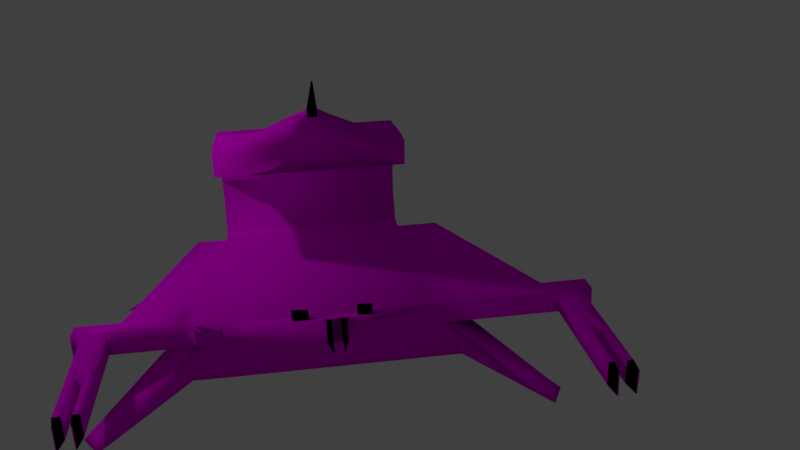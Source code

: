 # Source: Scorpion.blend  (saved by Blender 2.79.0; exported with 4.5.12 LTS)
import bpy
from mathutils import Matrix  # noqa: F401  (used for matrix-valued properties, if any)

bpy.ops.wm.read_factory_settings(use_empty=True)
scene = bpy.context.scene
scene.name = 'Scene'

# ---- collections
col_collection_1 = bpy.data.collections.new('Collection 1'); scene.collection.children.link(col_collection_1)

# ---- images (referenced by path relative to the original .blend; pixels are not part of the script)
import os
ASSET_DIR = os.environ.get("B2B_ASSET_DIR", "")  # directory of the original .blend (textures are referenced by path, not embedded)
HERE = os.path.dirname(os.path.abspath(__file__))  # packed textures are extracted next to this script under _unpacked/

def load_image(name, relpath, width, height, colorspace="sRGB"):
    """Load a texture the original file referenced (path relative to the .blend, or extracted next to this script)."""
    p = next((c for c in (os.path.join(HERE, relpath), os.path.join(ASSET_DIR, relpath)) if relpath and os.path.exists(c)), "")
    if p:
        img = bpy.data.images.load(p, check_existing=True)
        img.name = name
    else:  # same state as the original file: an image datablock whose file is absent (Cycles renders it pink)
        img = bpy.data.images.new(name, width, height)
        img.source = "FILE"
        img.filepath = "//" + (relpath or name)
    img.colorspace_settings.name = colorspace
    return img
img_download_jpg = load_image('download.jpg', 'download.jpg', 1024, 1024, 'sRGB')
img_granosahara_ripple_matt_scorpion_jpg = load_image('granosahara-ripple-matt-scorpion.jpg', 'granosahara-ripple-matt-scorpion.jpg', 1024, 1024, 'sRGB')
img_800px_colourbox5307699_jpg = load_image('800px_COLOURBOX5307699.jpg', '800px_COLOURBOX5307699.jpg', 1024, 1024, 'sRGB')

# ---- materials (node trees are filled in below, after node groups)
mat_material_001 = bpy.data.materials.new('Material.001')
mat_material_001.alpha_threshold = 0.0
mat_material_001.diffuse_color = (0.08, 0.003803, 0.006754, 1.0)
mat_material_001.specular_color = (0.967, 1.0, 0.8795)
mat_material_001.roughness = 0.5
mat_material_002 = bpy.data.materials.new('Material.002')
mat_material_002.alpha_threshold = 0.0
mat_material_002.diffuse_color = (0.0, 0.0, 0.0, 1.0)
mat_material_002.roughness = 0.5
mat_material_003 = bpy.data.materials.new('Material.003')
mat_material_003.alpha_threshold = 0.0
mat_material_003.diffuse_color = (0.1, 0.005, 0.007, 1.0)
mat_material_003.roughness = 0.5
mat_material_004 = bpy.data.materials.new('Material.004')
mat_material_004.alpha_threshold = 0.0
mat_material_004.diffuse_color = (0.02539, 0.0005254, 0.001038, 1.0)
mat_material_004.roughness = 0.5
mat_material = bpy.data.materials.new('Material')
mat_material.alpha_threshold = 0.0
mat_material.roughness = 0.5
mat_material_005 = bpy.data.materials.new('Material.005')
mat_material_005.alpha_threshold = 0.0
mat_material_005.roughness = 0.5
mat_material_006 = bpy.data.materials.new('Material.006')
mat_material_006.alpha_threshold = 0.0
mat_material_006.roughness = 0.5

# ---- material node trees
mat_material.use_nodes = True; mat_material.node_tree.nodes.clear()
_N = mat_material.node_tree.nodes; _L = mat_material.node_tree.links
n0 = _N.new('ShaderNodeOutputMaterial'); n0.name = 'Material Output'; n0.location = (300, 300)
n1 = _N.new('ShaderNodeBsdfDiffuse'); n1.name = 'Diffuse BSDF'; n1.location = (10, 300)
n2 = _N.new('ShaderNodeTexImage'); n2.name = 'Image Texture'; n2.location = (-180, 300)
n2.width = 140
n2.image = img_download_jpg
_L.new(n1.outputs[0], n0.inputs[0])
_L.new(n2.outputs[0], n1.inputs[0])
n0.is_active_output = True
mat_material_005.use_nodes = True; mat_material_005.node_tree.nodes.clear()
_N = mat_material_005.node_tree.nodes; _L = mat_material_005.node_tree.links
n0 = _N.new('ShaderNodeOutputMaterial'); n0.name = 'Material Output'; n0.location = (300, 300)
n1 = _N.new('ShaderNodeBsdfDiffuse'); n1.name = 'Diffuse BSDF'; n1.location = (10, 300)
n2 = _N.new('ShaderNodeTexImage'); n2.name = 'Image Texture'; n2.location = (-180, 300)
n2.width = 140
n2.image = img_granosahara_ripple_matt_scorpion_jpg
_L.new(n1.outputs[0], n0.inputs[0])
_L.new(n2.outputs[0], n1.inputs[0])
n0.is_active_output = True
mat_material_006.use_nodes = True; mat_material_006.node_tree.nodes.clear()
_N = mat_material_006.node_tree.nodes; _L = mat_material_006.node_tree.links
n0 = _N.new('ShaderNodeOutputMaterial'); n0.name = 'Material Output'; n0.location = (300, 300)
n1 = _N.new('ShaderNodeBsdfDiffuse'); n1.name = 'Diffuse BSDF'; n1.location = (10, 300)
n2 = _N.new('ShaderNodeTexImage'); n2.name = 'Image Texture'; n2.location = (-180, 300)
n2.width = 140
n2.image = img_800px_colourbox5307699_jpg
_L.new(n1.outputs[0], n0.inputs[0])
_L.new(n2.outputs[0], n1.inputs[0])
n0.is_active_output = True

# ---- world
world_world = bpy.data.worlds.new('World'); scene.world = world_world
world_world.color = (0.05088, 0.05088, 0.05088)
world_world.use_sun_shadow = False
world_world.sun_shadow_jitter_overblur = 0.0
world_world.cycles.sampling_method = 'MANUAL'

# ---- cameras
cam_camera = bpy.data.cameras.new('Camera')
cam_camera.clip_end = 100.0
cam_camera.lens = 35.0
cam_camera.sensor_width = 32.0
cam_camera.sensor_height = 18.0
cam_camera.ortho_scale = 7.314
cam_camera.dof.focus_distance = 0.0

# ---- lights
light_lamp = bpy.data.lights.new('Lamp', 'POINT')
light_lamp.transmission_factor = 0.0
light_lamp.cutoff_distance = 30.0
light_lamp.energy = 100.0
light_lamp.shadow_buffer_clip_start = 1.001
light_lamp.shadow_soft_size = 0.1
light_lamp.shadow_maximum_resolution = 0.006
light_lamp.use_absolute_resolution = True

# ---- meshes
me_plane = bpy.data.meshes.new('Plane')
me_plane.from_pydata([(-1.0, -1.0, 0.0), (1.0, -1.0, 0.0), (-1.0, 1.0, 0.0), (1.0, 1.0, 0.0), (-1.0, 1.0, 0.3762), (-1.0, -1.0, 0.3762), (1.0, -1.0, 0.3762), (1.0, 1.0, 0.3762), (-1.0, 1.0, 0.6022), (-1.0, -1.0, 0.6022), (1.0, -1.0, 0.6022), (1.0, 1.0, 0.6022), (1.241, -1.0, 0.3762), (1.241, 1.0, 0.3762), (1.241, -1.0, 0.6022), (1.241, 1.0, 0.6022), (1.241, -1.0, 0.3762), (1.241, 1.0, 0.3762), (1.241, -1.0, 0.6022), (1.241, 1.0, 0.6022), (-1.0, -1.224, 0.3762), (1.0, -1.224, 0.3762), (-1.0, -1.224, 0.6022), (1.0, -1.224, 0.6022), (-1.448, 1.0, 0.3762), (-1.448, -1.0, 0.3762), (-1.448, 1.0, 0.6022), (-1.448, -1.0, 0.6022), (-1.448, 1.0, 0.3762), (-1.448, -1.0, 0.3762), (-1.448, 1.0, 0.6022), (-1.448, -1.0, 0.6022), (-1.448, 1.0, 0.3762), (-1.448, -1.0, 0.3762), (-1.448, 1.0, 0.6022), (-1.448, -1.0, 0.6022), (-1.0, -1.224, 0.3762), (1.0, -1.224, 0.3762), (-1.0, -1.224, 0.6022), (1.0, -1.224, 0.6022), (-1.0, -1.44, 0.6519), (1.0, -1.44, 0.6519), (-1.0, -1.44, 0.878), (1.0, -1.44, 0.878), (-1.0, -1.339, 0.9349), (1.0, -1.339, 0.9349), (-1.0, -1.555, 0.9847), (1.0, -1.555, 0.9847), (-1.0, -1.555, 1.211), (1.0, -1.555, 1.211), (-1.0, -1.329, 1.209), (1.0, -1.329, 1.209), (-1.0, -1.546, 1.258), (1.0, -1.546, 1.258), (-1.0, -1.546, 1.485), (1.0, -1.546, 1.485), (-1.0, -1.131, 1.523), (1.0, -1.131, 1.523), (-1.0, -1.348, 1.572), (1.0, -1.348, 1.572), (-1.0, -1.348, 1.798), (1.0, -1.348, 1.798), (-1.0, -0.7872, 1.558), (1.0, -0.7872, 1.558), (-1.0, -1.003, 1.833), (1.0, -1.003, 1.833), (-1.0, -0.534, 1.589), (1.0, -0.534, 1.589), (-1.0, -0.7501, 1.865), (1.0, -0.7501, 1.865), (-1.0, -0.296, 1.608), (1.0, -0.296, 1.608), (-1.0, -0.5121, 1.884), (1.0, -0.5121, 1.884), (-1.0, -0.296, 1.608), (1.0, -0.296, 1.608), (-1.0, -0.2586, 1.884), (1.0, -0.2586, 1.884), (0.3555, 1.779, 0.7049), (-0.3891, 1.779, 0.7049), (0.3555, 1.779, 0.9309), (-0.3891, 1.779, 0.9309), (-0.3946, 1.869, 0.8306), (0.02742, 1.964, 0.8409), (-0.1526, 1.964, 0.8409), (0.02742, 1.964, 1.067), (-0.1526, 1.964, 1.067), (-1.448, 1.0, 0.3762), (-1.448, -1.0, 0.3762), (-1.448, 1.0, 0.6022), (-1.448, -1.0, 0.6022), (1.327, -1.0, 0.3762), (1.327, 1.0, 0.3762), (1.327, -1.0, 0.6022), (1.327, 1.0, 0.6022), (-2.21, 1.0, 0.3762), (-2.21, 0.7831, 0.3762), (-2.21, 1.0, 0.6022), (-2.21, 0.7831, 0.6022), (-2.21, 1.0, 0.3762), (-2.21, 0.7831, 0.3762), (-2.21, 1.0, 0.6022), (-2.21, 0.7831, 0.6022), (-2.673, 1.0, 0.3762), (-2.673, 0.7831, 0.3762), (-2.673, 1.0, 0.6022), (-2.673, 0.7831, 0.6022), (-2.334, 1.0, 0.6022), (-2.334, 1.0, 0.3762), (-2.556, 1.0, 0.6022), (-2.547, 1.0, 0.3762), (-2.556, 1.772, 0.6022), (-2.334, 1.772, 0.6022), (-2.547, 1.772, 0.3762), (-2.334, 1.772, 0.3762), (-2.394, 1.772, 0.3762), (-2.387, 1.772, 0.6022), (-2.498, 1.772, 0.6022), (-2.494, 1.772, 0.3762), (-2.387, 2.347, 0.6022), (-2.334, 2.347, 0.6022), (-2.394, 2.347, 0.3762), (-2.334, 2.347, 0.3762), (-2.556, 2.325, 0.6022), (-2.547, 2.325, 0.3762), (-2.498, 2.325, 0.6022), (-2.494, 2.325, 0.3762), (1.933, 0.8001, 0.3762), (1.933, 1.0, 0.3762), (1.933, 0.8001, 0.6022), (1.933, 1.0, 0.6022), (2.372, 0.8001, 0.3762), (2.372, 1.0, 0.3762), (2.372, 0.8001, 0.6022), (2.372, 1.0, 0.6022), (2.271, 1.0, 0.3762), (2.265, 1.0, 0.6022), (2.048, 1.0, 0.3762), (2.043, 1.0, 0.6022), (2.265, 1.715, 0.6022), (2.271, 1.715, 0.3762), (2.048, 1.715, 0.3762), (2.043, 1.715, 0.6022), (2.195, 1.715, 0.6022), (2.196, 1.715, 0.3762), (2.107, 1.715, 0.6022), (2.103, 1.715, 0.3762), (2.265, 2.143, 0.6022), (2.271, 2.143, 0.3762), (2.195, 2.143, 0.6022), (2.196, 2.143, 0.3762), (2.103, 2.14, 0.3762), (2.048, 2.14, 0.3762), (2.107, 2.14, 0.6022), (2.043, 2.14, 0.6022), (-0.1967, 0.3677, 2.128), (0.1933, 0.3677, 2.128), (-0.1967, 0.4051, 2.404), (0.1933, 0.4051, 2.404), (-0.07337, 0.5413, 2.422), (0.02256, 0.5413, 2.422), (-0.07337, 0.5266, 2.5), (0.02256, 0.5266, 2.5), (1.436, -0.6778, 0.3762), (1.436, -0.6782, 0.3936), (1.0, -0.7117, 0.3762), (1.0, -0.6998, 0.0), (1.0, 0.7141, 0.3762), (1.0, 0.7474, 0.0), (1.164, -0.9506, 0.3696), (1.248, -1.004, 0.006821), (1.318, -0.7068, 0.3693), (1.408, -0.7501, 0.006579), (2.045, -1.506, -0.2872), (2.129, -1.56, -0.3499), (2.199, -1.262, -0.2874), (2.289, -1.306, -0.3501), (1.461, 0.7731, 0.01255), (1.316, 0.9785, -0.008409), (1.416, 0.7387, 0.3859), (1.252, 0.9712, 0.3622), (2.312, 1.392, -0.2651), (2.166, 1.597, -0.286), (2.267, 1.357, -0.231), (2.103, 1.59, -0.2547), (-1.0, 0.7293, 0.3762), (-1.0, 0.7567, 0.0), (-1.0, -0.7402, 0.3762), (-1.0, -0.7227, 0.0), (-1.215, 0.9717, 0.3471), (-1.346, 0.9921, -0.005174), (-1.349, 0.7392, 0.3831), (-1.466, 0.7831, 0.02727), (-1.394, -0.7164, 0.02965), (-1.28, -0.9643, -0.01976), (-1.321, -0.775, 0.3944), (-1.214, -1.007, 0.3481), (-2.038, 1.497, -0.2664), (-2.168, 1.517, -0.35), (-2.172, 1.265, -0.2303), (-2.289, 1.308, -0.3175), (-1.371, -0.7293, 0.007735), (-1.184, -0.9345, 0.001623), (-1.414, -0.8034, 0.3743), (-1.24, -0.9957, 0.3686), (-1.371, -0.7293, 0.007735), (-1.184, -0.9345, 0.001623), (-1.414, -0.8034, 0.3743), (-1.24, -0.9957, 0.3686), (-2.048, -1.338, -0.3727), (-1.861, -1.543, -0.3788), (-2.091, -1.412, -0.4197), (-1.917, -1.604, -0.4254), (-0.02996, 1.035, 2.878), (-0.01893, 1.035, 2.878), (-0.02996, 1.02, 2.882), (-0.01893, 1.02, 2.882), (2.265, 2.295, 0.6022), (2.271, 2.295, 0.3762), (2.195, 2.295, 0.6022), (2.196, 2.295, 0.3762), (2.103, 2.284, 0.3762), (2.048, 2.284, 0.3762), (2.107, 2.284, 0.6022), (2.043, 2.284, 0.6022), (2.229, 2.456, 0.6022), (2.235, 2.456, 0.3762), (2.225, 2.456, 0.6022), (2.226, 2.456, 0.3762), (2.081, 2.451, 0.3762), (2.076, 2.451, 0.3762), (2.085, 2.451, 0.6022), (2.071, 2.451, 0.6022), (2.076, 2.451, 0.3762), (2.071, 2.451, 0.6022), (-2.556, 2.325, 0.6022), (-2.547, 2.325, 0.3762), (-2.498, 2.325, 0.6022), (-2.494, 2.325, 0.3762), (-2.556, 2.347, 0.6022), (-2.547, 2.347, 0.3762), (-2.498, 2.347, 0.6022), (-2.494, 2.347, 0.3762), (-2.54, 2.527, 0.6022), (-2.531, 2.527, 0.3762), (-2.527, 2.527, 0.6022), (-2.523, 2.527, 0.3762), (-2.363, 2.524, 0.6022), (-2.357, 2.524, 0.6022), (-2.37, 2.524, 0.3762), (-2.356, 2.524, 0.3762), (-0.0141, 1.964, 1.067), (-0.02159, 1.964, 0.8409), (-0.09402, 1.964, 1.067), (-0.1052, 1.964, 0.8409), (-0.1052, 1.964, 0.8409), (-0.1526, 1.964, 0.8409), (-0.09402, 1.964, 1.067), (-0.1526, 1.964, 1.067), (0.02742, 1.964, 0.8409), (0.02742, 1.964, 1.067), (-0.0141, 1.964, 1.067), (-0.02159, 1.964, 0.8409), (-0.1052, 2.143, 0.8409), (-0.1056, 2.143, 0.8409), (-0.09402, 2.143, 1.067), (-0.1056, 2.143, 1.067), (-0.009404, 2.143, 0.8409), (-0.009404, 2.143, 1.067), (-0.0141, 2.143, 1.067), (-0.02159, 2.143, 0.8409), (-0.7807, 1.307, 0.7317), (0.7181, 1.314, 0.7348), (-0.6798, 1.448, 0.7915), (-0.006369, 0.8709, 2.766), (0.5837, 1.464, 0.7981), (-0.005908, 0.8801, 2.735), (-0.04314, 0.8704, 2.766), (0.3058, 1.463, 0.7985), (0.3162, 1.303, 0.7505), (0.1628, 1.312, 0.7338), (0.1604, 1.46, 0.7984), (-0.2797, 1.454, 0.8027), (-0.2931, 1.301, 0.7439), (-0.4286, 1.308, 0.7324), (-0.4158, 1.451, 0.7937), (0.1618, 1.428, 0.8794), (0.3057, 1.439, 0.8969), (0.161, 1.278, 0.81), (0.3173, 1.273, 0.8165), (-0.4205, 1.423, 0.8794), (-0.2799, 1.429, 0.8924), (-0.4355, 1.268, 0.812), (-0.3004, 1.267, 0.8155), (-1.867, -1.56, -0.3671), (-2.039, -1.365, -0.3586)], [(81, 82)], [(0, 188, 186, 2, 3, 168, 166, 1), (6, 165, 167, 7, 13, 12), (166, 165, 171, 172), (186, 185, 191, 192), (3, 2, 4, 7), (0, 1, 6, 5), (9, 10, 11, 8), (8, 4, 24, 26), (4, 8, 271, 273, 81, 79), (6, 10, 23, 21), (15, 14, 18, 19), (10, 6, 12, 14), (7, 11, 15, 13), (11, 10, 14, 15), (17, 19, 94, 92), (13, 15, 19, 17), (12, 13, 17, 16), (14, 12, 16, 18), (22, 20, 36, 38), (10, 9, 22, 23), (9, 5, 20, 22), (5, 6, 21, 20), (25, 27, 31, 29), (4, 185, 187, 5, 25, 24), (5, 9, 27, 25), (9, 8, 26, 27), (29, 31, 35, 33), (24, 25, 29, 28), (26, 24, 28, 30), (27, 26, 30, 31), (34, 32, 87, 89), (28, 29, 33, 32), (30, 28, 32, 34), (31, 30, 34, 35), (37, 39, 43, 41), (23, 22, 38, 39), (21, 23, 39, 37), (20, 21, 37, 36), (38, 42, 48, 44), (36, 37, 41, 40), (38, 36, 40, 42), (40, 41, 47, 46), (46, 47, 53, 52), (47, 49, 55, 53), (42, 40, 46, 48), (43, 39, 45, 49), (39, 38, 44, 45), (41, 43, 49, 47), (55, 51, 57, 61), (51, 50, 56, 57), (44, 48, 54, 50), (48, 46, 52, 54), (45, 44, 50, 51), (49, 45, 51, 55), (58, 59, 61, 60), (56, 60, 64, 62), (53, 55, 61, 59), (52, 53, 59, 58), (50, 54, 60, 56), (54, 52, 58, 60), (63, 62, 66, 67), (60, 61, 65, 64), (57, 56, 62, 63), (61, 57, 63, 65), (66, 68, 72, 70), (62, 64, 68, 66), (64, 65, 69, 68), (65, 63, 67, 69), (73, 71, 75, 77), (68, 69, 73, 72), (69, 67, 71, 73), (67, 66, 70, 71), (74, 76, 157, 155), (71, 70, 74, 75), (70, 72, 76, 74), (72, 73, 77, 76), (81, 80, 85, 251, 253, 86), (8, 11, 272, 279, 280, 283, 284, 271), (7, 4, 79, 78), (11, 7, 78, 80, 275, 272), (254, 84, 256, 255), (80, 78, 83, 85), (78, 79, 84, 254, 252, 83), (79, 81, 86, 84), (88, 90, 98, 96), (35, 34, 89, 90), (33, 35, 90, 88), (32, 33, 88, 87), (93, 91, 164, 163, 127, 129), (16, 17, 92, 91), (18, 16, 91, 93), (19, 18, 93, 94), (98, 97, 101, 102), (87, 88, 96, 95), (89, 87, 95, 97), (90, 89, 97, 98), (100, 102, 106, 104), (96, 98, 102, 100), (95, 96, 100, 99), (97, 95, 99, 101), (103, 104, 106, 105), (99, 100, 104, 103, 110, 108), (101, 99, 108, 107), (102, 101, 107, 109, 105, 106), (107, 108, 114, 112), (109, 110, 103, 105), (112, 114, 122, 120), (109, 107, 112, 116, 117, 111), (110, 109, 111, 113), (108, 110, 113, 118, 115, 114), (122, 121, 249, 250), (116, 115, 118, 117), (117, 118, 126, 125), (116, 112, 120, 119), (114, 115, 121, 122), (115, 116, 119, 121), (126, 124, 236, 238), (111, 117, 125, 123), (113, 111, 123, 124), (118, 113, 124, 126), (129, 127, 131, 133), (94, 93, 129, 130), (92, 94, 130, 128), (91, 92, 128, 127, 163), (131, 132, 134, 133), (130, 129, 133, 134, 136, 138), (128, 130, 138, 137), (127, 128, 137, 135, 132, 131), (141, 142, 154, 152), (135, 136, 134, 132), (136, 135, 140, 139), (137, 138, 142, 141), (135, 137, 141, 146, 144, 140), (138, 136, 139, 143, 145, 142), (144, 143, 149, 150), (146, 145, 143, 144), (148, 150, 220, 218), (143, 139, 147, 149), (139, 140, 148, 147), (140, 144, 150, 148), (153, 151, 221, 223), (146, 141, 152, 151), (142, 145, 153, 154), (145, 146, 151, 153), (158, 156, 160, 162), (76, 77, 158, 157), (77, 75, 156, 158), (75, 74, 155, 156), (162, 160, 276, 274), (156, 155, 159, 160), (155, 157, 161, 159), (157, 158, 162, 161), (172, 171, 175, 176), (163, 164, 91), (165, 166, 168, 167), (3, 7, 180, 178), (6, 1, 170, 169), (1, 166, 172, 170), (165, 6, 169, 171), (174, 176, 175, 173), (171, 169, 173, 175), (170, 172, 176, 174), (169, 170, 174, 173), (178, 180, 184, 182), (7, 167, 179, 180), (168, 3, 178, 177), (167, 168, 177, 179), (183, 181, 182, 184), (177, 178, 182, 181), (179, 177, 181, 183), (180, 179, 183, 184), (190, 192, 200, 198), (185, 186, 188, 187), (0, 5, 196, 194), (185, 4, 189, 191), (4, 2, 190, 189), (2, 186, 192, 190), (195, 193, 201, 203), (5, 187, 195, 196), (188, 0, 194, 193), (187, 188, 193, 195), (198, 200, 199, 197), (189, 190, 198, 197), (192, 191, 199, 200), (191, 189, 197, 199), (201, 202, 206, 205), (196, 195, 203, 204), (194, 196, 204, 202), (193, 194, 202, 201), (207, 205, 209, 211, 295), (203, 201, 205, 207), (204, 203, 207, 208), (202, 204, 208, 206), (211, 209, 210, 212), (208, 207, 295, 294), (206, 208, 294, 210), (205, 206, 210, 209), (214, 213, 215, 216), (160, 159, 213, 214, 276), (159, 161, 277, 215, 213), (161, 162, 274, 277), (219, 217, 225, 227), (147, 148, 218, 217), (150, 149, 219, 220), (149, 147, 217, 219), (222, 224, 232, 230), (154, 153, 223, 224), (152, 154, 224, 222), (151, 152, 222, 221), (228, 227, 225, 226), (218, 220, 228, 226), (217, 218, 226, 225), (220, 219, 227, 228), (230, 232, 231, 229), (221, 222, 230, 229), (223, 221, 229, 231), (224, 223, 231, 232), (232, 230, 233, 234), (238, 236, 240, 242), (124, 123, 235, 236), (125, 126, 238, 237), (123, 125, 237, 235), (242, 240, 244, 246), (236, 235, 239, 240), (237, 238, 242, 241), (235, 237, 241, 239), (245, 246, 244, 243), (240, 239, 243, 244), (241, 242, 246, 245), (239, 241, 245, 243), (248, 250, 249, 247), (120, 122, 250, 248), (119, 120, 248, 247), (121, 119, 247, 249), (251, 252, 254, 253), (85, 83, 259, 260), (260, 259, 267, 268), (261, 260, 268, 269), (252, 251, 261, 262), (251, 85, 260, 261), (84, 86, 258, 256), (86, 253, 257, 258), (253, 254, 255, 257), (83, 252, 262, 259), (267, 270, 269, 268), (265, 263, 264, 266), (255, 256, 264, 263), (257, 255, 263, 265), (259, 262, 270, 267), (256, 258, 266, 264), (258, 257, 265, 266), (262, 261, 269, 270), (271, 284, 285, 273), (277, 274, 216, 215), (273, 285, 282, 281, 278, 275, 80, 81), (274, 276, 214, 216), (286, 288, 289, 287), (278, 279, 272, 275), (280, 279, 289, 288), (282, 283, 280, 281), (281, 280, 288, 286), (290, 292, 293, 291), (283, 282, 291, 293), (282, 285, 290, 291), (279, 278, 287, 289), (285, 284, 292, 290), (278, 281, 286, 287), (284, 283, 293, 292), (210, 294, 212), (294, 295, 211, 212)])
me_plane.polygons.foreach_set('use_smooth', [True] * 270)
me_plane.polygons.foreach_set('material_index', [4, 4, 6, 6, 6, 6, 4, 4, 5, 4, 4, 4, 4, 4, 4, 4, 4, 4, 4, 4, 4, 4, 4, 4, 4, 4, 4, 4, 4, 4, 4, 4, 4, 4, 4, 4, 4, 4, 4, 4, 4, 4, 4, 4, 4, 4, 4, 4, 4, 4, 4, 4, 4, 4, 4, 4, 4, 4, 4, 4, 4, 4, 4, 4, 4, 4, 4, 4, 4, 4, 4, 4, 4, 4, 4, 4, 5, 5, 5, 5, 4, 5, 5, 5, 4, 4, 4, 4, 4, 4, 4, 4, 4, 4, 4, 4, 4, 4, 4, 4, 4, 4, 4, 4, 6, 4, 6, 6, 6, 4, 1, 4, 4, 6, 6, 6, 4, 6, 6, 6, 4, 4, 4, 4, 4, 4, 4, 4, 6, 4, 6, 6, 6, 6, 4, 4, 6, 6, 6, 6, 6, 6, 6, 6, 4, 4, 4, 4, 1, 4, 4, 4, 6, 4, 6, 6, 6, 6, 4, 6, 6, 6, 6, 6, 4, 6, 6, 4, 6, 6, 6, 6, 6, 6, 4, 6, 6, 6, 4, 6, 6, 6, 6, 6, 6, 4, 4, 4, 4, 6, 4, 4, 4, 4, 6, 6, 4, 4, 1, 1, 1, 1, 6, 4, 6, 1, 6, 6, 6, 4, 1, 1, 1, 4, 1, 1, 1, 4, 4, 4, 4, 4, 1, 4, 4, 4, 4, 1, 1, 1, 4, 1, 1, 1, 5, 4, 1, 1, 4, 4, 4, 4, 4, 4, 1, 1, 1, 1, 1, 1, 1, 1, 5, 1, 5, 1, 3, 5, 3, 5, 3, 3, 3, 1, 3, 3, 1, 3, 4, 6])
_uv = me_plane.uv_layers.new(name='UVMap')
_uv.uv.foreach_set('vector', [0.07191, 0.1435, 0.1037, 0.1441, 0.2731, 0.1472, 0.301, 0.1477, 0.2967, 0.3775, 0.2677, 0.3769, 0.102, 0.3738, 0.06759, 0.3732, 0.9579, 0.2297, 0.9579, 0.1966, 0.9579, 0.03283, 0.9579, 0.0, 0.9855, 8.025e-06, 0.9855, 0.2297, 0.7647, 0.9191, 0.7229, 0.9297, 0.7148, 0.8941, 0.7523, 0.8742, 0.5856, 0.912, 0.5856, 0.9553, 0.5641, 0.9549, 0.5583, 0.9134, 0.8847, 0.5047, 0.8816, 0.7343, 0.8385, 0.7336, 0.8417, 0.504, 0.6336, 0.7846, 0.6361, 0.9135, 0.5935, 0.919, 0.591, 0.7901, 0.4131, 0.02567, 0.6422, 0.02602, 0.6422, 0.2555, 0.4131, 0.2551, 0.9486, 0.9409, 0.9227, 0.9409, 0.9227, 0.8894, 0.9486, 0.8895, 0.8574, 0.2298, 0.8812, 0.2401, 0.8811, 0.2778, 0.8811, 0.2952, 0.8812, 0.3358, 0.8574, 0.3256, 0.8644, 0.93, 0.8902, 0.93, 0.8913, 0.9513, 0.8655, 0.9513, 0.0, 0.0, 0.0, 0.0, 0.0, 0.0, 0.0, 0.0, 0.8902, 0.93, 0.8644, 0.93, 0.8661, 0.9145, 0.892, 0.9145, 0.118, 0.9111, 0.1424, 0.9025, 0.1516, 0.9286, 0.1272, 0.9372, 0.6422, 0.2555, 0.6422, 0.02602, 0.6698, 0.02607, 0.6698, 0.2555, 0.4136, 0.9464, 0.3877, 0.9463, 0.3877, 0.9364, 0.4136, 0.9365, 0.0, 0.0, 0.0, 0.0, 0.0, 0.0, 0.0, 0.0, 0.0, 0.0, 0.0, 0.0, 0.0, 0.0, 0.0, 0.0, 0.0, 0.0, 0.0, 0.0, 0.0, 0.0, 0.0, 0.0, 0.0, 0.0, 0.0, 0.0, 0.0, 0.0, 0.0, 0.0, 0.6422, 0.02602, 0.4131, 0.02567, 0.4131, 0.0, 0.6422, 0.0003569, 0.8276, 0.3632, 0.8276, 0.3372, 0.8533, 0.3372, 0.8533, 0.3632, 0.3194, 0.9881, 0.3194, 0.7584, 0.345, 0.7584, 0.345, 0.9881, 0.0, 0.0, 0.0, 0.0, 0.0, 0.0, 0.0, 0.0, 0.9741, 0.6597, 0.9741, 0.6908, 0.9741, 0.8596, 0.9741, 0.8894, 0.9227, 0.8894, 0.9227, 0.6597, 0.2972, 0.957, 0.2715, 0.9599, 0.2715, 0.931, 0.2972, 0.9281, 0.4131, 0.02567, 0.4131, 0.2551, 0.3617, 0.255, 0.3617, 0.02559, 0.0, 0.0, 0.0, 0.0, 0.0, 0.0, 0.0, 0.0, 0.0, 0.0, 0.0, 0.0, 0.0, 0.0, 0.0, 0.0, 0.0, 0.0, 0.0, 0.0, 0.0, 0.0, 0.0, 0.0, 0.0, 0.0, 0.0, 0.0, 0.0, 0.0, 0.0, 0.0, 0.0, 0.0, 0.0, 0.0, 0.0, 0.0, 0.0, 0.0, 0.0, 0.0, 0.0, 0.0, 0.0, 0.0, 0.0, 0.0, 0.0, 0.0, 0.0, 0.0, 0.0, 0.0, 0.0, 0.0, 0.0, 0.0, 0.0, 0.0, 0.0, 0.0, 0.0, 0.0, 0.0, 0.6287, 0.0258, 0.6274, 0.0593, 0.6464, 0.0335, 0.6477, 0.0, 0.0, 0.0, 0.0, 0.0, 0.0, 0.0, 0.0, 0.0, 0.0, 0.0, 0.0, 0.0, 0.0, 0.0, 0.0, 0.0, 0.0, 0.0, 0.0, 0.0, 0.0, 0.0, 0.0, 0.4555, 0.833, 0.4167, 0.8226, 0.3833, 0.8, 0.4221, 0.8104, 0.6792, 0.9997, 0.6792, 0.77, 0.7031, 0.7696, 0.7031, 0.9994, 0.4555, 0.833, 0.4711, 0.8538, 0.4323, 0.8434, 0.4167, 0.8226, 0.02555, 0.7763, 0.0335, 0.6477, 0.07256, 0.6567, 0.06461, 0.7854, 0.06461, 0.7854, 0.07256, 0.6567, 0.1037, 0.6544, 0.09578, 0.783, 0.9626, 0.3259, 0.954, 0.3014, 0.9445, 0.2714, 0.9531, 0.2959, 0.4167, 0.8226, 0.4323, 0.8434, 0.3988, 0.8208, 0.3833, 0.8, 0.0593, 0.6464, 0.0258, 0.6274, 0.06486, 0.6365, 0.09836, 0.6555, 0.6698, 0.23, 0.6698, 0.0004403, 0.7085, 0.0, 0.7085, 0.2296, 0.0335, 0.6477, 0.0593, 0.6464, 0.09836, 0.6555, 0.07256, 0.6567, 0.1295, 0.6531, 0.09603, 0.6341, 0.13, 0.6136, 0.1635, 0.6326, 0.7398, 0.2297, 0.7398, 0.0001008, 0.7746, 0.001055, 0.7746, 0.2306, 0.4221, 0.8104, 0.3833, 0.8, 0.3652, 0.7743, 0.404, 0.7847, 0.09041, 0.7842, 0.06461, 0.7854, 0.09578, 0.783, 0.1216, 0.7818, 0.7085, 0.2296, 0.7085, 0.0, 0.7398, 0.0001008, 0.7398, 0.2297, 0.09836, 0.6555, 0.06486, 0.6365, 0.09603, 0.6341, 0.1295, 0.6531, 0.1298, 0.7625, 0.1377, 0.6338, 0.1635, 0.6326, 0.1556, 0.7612, 0.4005, 0.7422, 0.3617, 0.7318, 0.3908, 0.7048, 0.4296, 0.7152, 0.9531, 0.2959, 0.9445, 0.2714, 0.954, 0.2298, 0.9626, 0.2543, 0.8359, 0.7703, 0.8359, 1.0, 0.8113, 0.999, 0.8113, 0.7693, 0.404, 0.7847, 0.3652, 0.7743, 0.3617, 0.7318, 0.4005, 0.7422, 0.1216, 0.7818, 0.09578, 0.783, 0.1298, 0.7625, 0.1556, 0.7612, 0.8142, 0.2298, 0.8142, 3.204e-05, 0.8433, 6.24e-05, 0.8433, 0.2298, 0.5908, 0.6487, 0.3617, 0.6487, 0.3618, 0.609, 0.5909, 0.609, 0.7746, 0.2297, 0.7746, 0.0, 0.8142, 3.204e-05, 0.8142, 0.2298, 0.1635, 0.6326, 0.13, 0.6136, 0.1308, 0.5807, 0.1643, 0.5997, 0.4506, 0.6948, 0.4118, 0.6844, 0.4323, 0.6662, 0.4711, 0.6766, 0.4296, 0.7152, 0.3908, 0.7048, 0.4118, 0.6844, 0.4506, 0.6948, 0.5909, 0.609, 0.3618, 0.609, 0.3618, 0.5797, 0.5909, 0.5797, 0.1643, 0.5997, 0.1308, 0.5807, 0.132, 0.5564, 0.1655, 0.5754, 0.1655, 0.5527, 0.132, 0.5337, 0.132, 0.5337, 0.1631, 0.5286, 0.5909, 0.5797, 0.3618, 0.5797, 0.3618, 0.5523, 0.591, 0.5523, 0.1655, 0.5754, 0.132, 0.5564, 0.132, 0.5337, 0.1655, 0.5527, 0.8433, 0.2298, 0.8433, 6.24e-05, 0.8706, 7.869e-05, 0.8706, 0.2298, 0.8007, 0.2298, 0.8276, 0.2459, 0.8276, 0.3564, 0.8007, 0.3403, 0.0, 0.0, 0.0, 0.0, 0.0, 0.0, 0.0, 0.0, 0.4711, 0.6766, 0.4323, 0.6662, 0.4555, 0.6487, 0.4711, 0.6766, 0.591, 0.5523, 0.3618, 0.5523, 0.3618, 0.5232, 0.5909, 0.5232, 0.482, 0.3466, 0.5673, 0.3467, 0.5292, 0.3687, 0.5245, 0.3687, 0.5153, 0.3687, 0.5086, 0.3687, 0.4131, 0.2551, 0.6422, 0.2555, 0.6095, 0.2923, 0.5634, 0.291, 0.5459, 0.2919, 0.4936, 0.2906, 0.4781, 0.2914, 0.4378, 0.2911, 0.2773, 0.5286, 0.2773, 0.7584, 0.1871, 0.6878, 0.1871, 0.6023, 0.1424, 0.9025, 0.118, 0.9111, 0.1258, 0.8336, 0.1502, 0.825, 0.1458, 0.8528, 0.1447, 0.8688, 0.0, 0.0, 0.0, 0.0, 0.0, 0.0, 0.0, 0.0, 0.1502, 0.825, 0.1258, 0.8336, 0.1272, 0.794, 0.1516, 0.7854, 0.1871, 0.6023, 0.1871, 0.6878, 0.1655, 0.6605, 0.1655, 0.655, 0.1655, 0.6454, 0.1655, 0.6398, 0.9149, 0.9581, 0.892, 0.9461, 0.892, 0.9145, 0.9149, 0.9265, 0.09205, 0.7854, 0.118, 0.7854, 0.118, 0.992, 0.09205, 0.992, 0.0, 0.0, 0.0, 0.0, 0.0, 0.0, 0.0, 0.0, 0.0, 0.0, 0.0, 0.0, 0.0, 0.0, 0.0, 0.0, 0.0, 0.0, 0.0, 0.0, 0.0, 0.0, 0.0, 0.0, 0.5874, 0.9065, 0.5616, 0.9064, 0.563, 0.8687, 0.561, 0.8687, 0.5583, 0.6959, 0.5842, 0.696, 0.6004, 0.3687, 0.7148, 0.5677, 0.7062, 0.5727, 0.5918, 0.3737, 0.5868, 0.912, 0.561, 0.9119, 0.5616, 0.9064, 0.5874, 0.9065, 0.8385, 0.5702, 0.7248, 0.7693, 0.7163, 0.7644, 0.8299, 0.5653, 0.0, 0.0, 0.0, 0.0, 0.0, 0.0, 0.0, 0.0, 0.5583, 0.6487, 0.5583, 0.8784, 0.4711, 0.6736, 0.4711, 0.6487, 0.4136, 0.8538, 0.4395, 0.8538, 0.4395, 0.9412, 0.4136, 0.9412, 0.8706, 0.2294, 0.8706, 0.0, 0.9579, 0.0001359, 0.9579, 0.02502, 0.5228, 0.956, 0.4971, 0.9589, 0.4971, 0.9291, 0.5228, 0.9262, 0.0, 0.0, 0.0, 0.0, 0.0, 0.0, 0.0, 0.0, 0.0, 0.0, 0.0, 0.0, 0.0, 0.0, 0.0, 0.0, 0.0, 0.0, 0.0, 0.0, 0.0, 0.0, 0.0, 0.0, 0.8533, 0.3372, 0.8781, 0.3372, 0.8781, 0.3632, 0.8533, 0.3632, 0.1655, 0.7833, 0.1655, 0.7584, 0.2185, 0.7584, 0.2185, 0.7833, 0.2041, 0.7833, 0.1797, 0.7833, 0.3593, 0.8694, 0.3592, 0.8953, 0.3451, 0.8953, 0.345, 0.8694, 0.2715, 0.7584, 0.2715, 0.7833, 0.2572, 0.7833, 0.2318, 0.7833, 0.2185, 0.7832, 0.2185, 0.7584, 0.3619, 0.8538, 0.3877, 0.8551, 0.3876, 0.9289, 0.3618, 0.9275, 0.346, 0.8694, 0.345, 0.8435, 0.3594, 0.8435, 0.3593, 0.8694, 0.3618, 0.9275, 0.3876, 0.9289, 0.3875, 0.9837, 0.3617, 0.9823, 0.2318, 0.7833, 0.2572, 0.7833, 0.2572, 0.8719, 0.2512, 0.8719, 0.2385, 0.8719, 0.2318, 0.8719, 1.0, 0.9785, 0.9741, 0.9785, 0.9741, 0.8898, 1.0, 0.8898, 0.1797, 0.7833, 0.2041, 0.7833, 0.2041, 0.872, 0.198, 0.872, 0.1866, 0.872, 0.1797, 0.872, 0.1797, 0.9379, 0.1866, 0.9379, 0.1838, 0.9583, 0.1822, 0.9583, 0.1643, 0.852, 0.1635, 0.8779, 0.152, 0.8779, 0.1516, 0.852, 0.5268, 0.8784, 0.5526, 0.88, 0.5526, 0.9327, 0.5268, 0.9311, 0.2512, 0.8719, 0.2572, 0.8719, 0.2572, 0.9378, 0.2512, 0.9378, 0.1797, 0.872, 0.1866, 0.872, 0.1866, 0.9379, 0.1797, 0.9379, 0.4395, 0.8538, 0.4654, 0.8538, 0.4654, 0.9197, 0.4395, 0.9197, 0.0, 0.0, 0.0, 0.0, 0.0, 0.0, 0.0, 0.0, 0.2318, 0.8719, 0.2385, 0.8719, 0.2385, 0.9352, 0.2318, 0.9352, 1.0, 0.8898, 0.9741, 0.8898, 0.9741, 0.8263, 1.0, 0.8264, 0.198, 0.872, 0.2041, 0.872, 0.2041, 0.9354, 0.198, 0.9354, 0.5842, 0.696, 0.5583, 0.6959, 0.5616, 0.6678, 0.5874, 0.6679, 0.8299, 0.5653, 0.7163, 0.7644, 0.7584, 0.5505, 0.7698, 0.5306, 0.4136, 0.9365, 0.3877, 0.9364, 0.3877, 0.8669, 0.4136, 0.867, 0.5918, 0.3737, 0.7062, 0.5727, 0.6461, 0.6074, 0.6346, 0.5875, 0.5995, 0.4119, 0.5616, 0.6678, 0.5607, 0.6487, 0.5866, 0.6488, 0.5874, 0.6679, 0.7698, 0.5306, 0.7584, 0.5505, 0.7148, 0.5254, 0.7261, 0.5055, 0.7368, 0.5117, 0.7589, 0.5244, 0.4136, 0.867, 0.3877, 0.8669, 0.3877, 0.8543, 0.4136, 0.8538, 0.6346, 0.5875, 0.6461, 0.6074, 0.6346, 0.614, 0.6125, 0.6267, 0.6024, 0.6326, 0.591, 0.6127, 0.9741, 0.7418, 1.0, 0.7418, 1.0, 0.7907, 0.9741, 0.7906, 0.1633, 0.8779, 0.1639, 0.9039, 0.1516, 0.9039, 0.1516, 0.8779, 0.775, 0.2298, 0.8007, 0.2316, 0.8005, 0.2998, 0.7748, 0.298, 0.9741, 0.6597, 1.0, 0.6597, 1.0, 0.7418, 0.9741, 0.7418, 0.6125, 0.6267, 0.6346, 0.614, 0.6755, 0.6851, 0.67, 0.6882, 0.6607, 0.6936, 0.6533, 0.6978, 0.7589, 0.5244, 0.7368, 0.5117, 0.7774, 0.4405, 0.7843, 0.4445, 0.7931, 0.4495, 0.7995, 0.4532, 0.8385, 0.8667, 0.8644, 0.8667, 0.8644, 0.916, 0.8385, 0.916, 0.7138, 0.8495, 0.7133, 0.8754, 0.7032, 0.8754, 0.7031, 0.8495, 0.6779, 0.7405, 0.6853, 0.7363, 0.6939, 0.7514, 0.6865, 0.7556, 0.7843, 0.4445, 0.7774, 0.4405, 0.8018, 0.3978, 0.8087, 0.4018, 0.7748, 0.298, 0.8005, 0.2998, 0.8004, 0.3407, 0.7747, 0.339, 0.6533, 0.6978, 0.6607, 0.6936, 0.6853, 0.7363, 0.6779, 0.7405, 0.4711, 0.919, 0.497, 0.9202, 0.4969, 0.934, 0.4711, 0.9328, 0.67, 0.6882, 0.6755, 0.6851, 0.6998, 0.7274, 0.6943, 0.7306, 0.7995, 0.4532, 0.7931, 0.4495, 0.8173, 0.4072, 0.8237, 0.4109, 0.4713, 0.8784, 0.4971, 0.8795, 0.497, 0.9202, 0.4711, 0.919, 0.002166, 0.9014, 0.0312, 0.8895, 0.008244, 0.9195, 0.0, 0.9229, 0.5909, 0.5232, 0.3618, 0.5232, 0.4558, 0.4439, 0.5005, 0.4439, 0.01934, 0.7973, 0.04837, 0.7854, 0.0312, 0.8895, 0.002166, 0.9014, 0.2773, 0.7584, 0.2773, 0.5286, 0.355, 0.6215, 0.355, 0.6663, 0.1516, 0.7911, 0.1586, 0.7854, 0.1586, 0.8311, 0.1555, 0.8332, 0.0312, 0.8895, 0.04837, 0.9309, 0.01247, 0.9296, 0.008244, 0.9195, 0.9445, 0.3449, 0.9268, 0.3183, 0.9298, 0.301, 0.9369, 0.3066, 0.5005, 0.4439, 0.4558, 0.4439, 0.4757, 0.4294, 0.4867, 0.4294, 0.7523, 0.8742, 0.7148, 0.8941, 0.7605, 0.7809, 0.7647, 0.7693, 0.561, 0.8687, 0.563, 0.8687, 0.5616, 0.9064, 0.9378, 0.3687, 0.9805, 0.3745, 0.9723, 0.5125, 0.9298, 0.5046, 0.8847, 0.5047, 0.8417, 0.504, 0.8435, 0.4753, 0.8861, 0.4686, 0.5935, 0.919, 0.6361, 0.9135, 0.6356, 0.9292, 0.5953, 0.9342, 0.06759, 0.3732, 0.102, 0.3738, 0.09535, 0.4206, 0.06662, 0.4017, 0.782, 0.7693, 0.8113, 0.7846, 0.7976, 0.7987, 0.7647, 0.8015, 0.8113, 0.9333, 0.7771, 0.9362, 0.7772, 0.9244, 0.8101, 0.9216, 0.7647, 0.8015, 0.7976, 0.7987, 0.8101, 0.9216, 0.7772, 0.9244, 0.06662, 0.4017, 0.09535, 0.4206, 0.02873, 0.5202, 0.0, 0.5012, 0.9038, 0.3396, 0.8812, 0.304, 0.9038, 0.2298, 0.9037, 0.2394, 0.8861, 0.4686, 0.8435, 0.4753, 0.919, 0.376, 0.9227, 0.3687, 0.3194, 0.9135, 0.2901, 0.9281, 0.2715, 0.884, 0.3035, 0.8891, 0.2677, 0.3769, 0.2967, 0.3775, 0.2935, 0.4136, 0.2697, 0.4299, 0.9298, 0.5046, 0.9723, 0.5125, 0.9643, 0.5438, 0.9227, 0.533, 0.2874, 0.7647, 0.2884, 0.7584, 0.3167, 0.7628, 0.3194, 0.7698, 0.2697, 0.4299, 0.2935, 0.4136, 0.3617, 0.5123, 0.3379, 0.5286, 0.9227, 0.533, 0.9643, 0.5438, 0.9805, 0.6597, 0.9774, 0.6532, 0.3035, 0.8891, 0.2715, 0.884, 0.2874, 0.7647, 0.3194, 0.7698, 0.3008, 0.108, 0.2772, 0.09383, 0.3381, 0.0, 0.3617, 0.01421, 0.6792, 0.9384, 0.6361, 0.9415, 0.6361, 0.7716, 0.6792, 0.7696, 0.6336, 0.7846, 0.591, 0.7901, 0.5938, 0.7753, 0.6361, 0.7696, 0.06382, 0.7854, 0.09205, 0.7982, 0.0788, 0.8192, 0.04837, 0.8224, 0.8385, 0.7336, 0.8816, 0.7343, 0.8816, 0.774, 0.8413, 0.7584, 0.301, 0.1477, 0.2731, 0.1472, 0.2772, 0.09383, 0.3008, 0.108, 0.9098, 0.8776, 0.8678, 0.8694, 0.8653, 0.872, 0.9077, 0.8667, 0.5268, 0.925, 0.4971, 0.9262, 0.4995, 0.8892, 0.5268, 0.9005, 0.1037, 0.1441, 0.07191, 0.1435, 0.07654, 0.1114, 0.1053, 0.09889, 0.9076, 0.9145, 0.8644, 0.9145, 0.8678, 0.8694, 0.9098, 0.8776, 0.08765, 0.9408, 0.0603, 0.9436, 0.06163, 0.9298, 0.09205, 0.9266, 0.8413, 0.7584, 0.8816, 0.774, 0.9227, 0.8667, 0.9132, 0.8517, 0.9038, 0.264, 0.9268, 0.2298, 0.9268, 0.3239, 0.9242, 0.3349, 0.04837, 0.8224, 0.0788, 0.8192, 0.09205, 0.9266, 0.06163, 0.9298, 0.0, 0.0, 0.0, 0.0, 0.0, 0.0, 0.0, 0.0, 0.5268, 0.9005, 0.4995, 0.8892, 0.5024, 0.8784, 0.5252, 0.8975, 0.7139, 0.7696, 0.7108, 0.8126, 0.7139, 0.8146, 0.7031, 0.773, 0.7126, 0.8495, 0.7031, 0.8193, 0.7136, 0.8146, 0.7136, 0.8464, 0.7395, 0.3497, 0.707, 0.322, 0.739, 0.2379, 0.7395, 0.2306, 0.7395, 0.2398, 0.0, 0.0, 0.0, 0.0, 0.0, 0.0, 0.0, 0.0, 0.0, 0.0, 0.0, 0.0, 0.0, 0.0, 0.0, 0.0, 0.0, 0.0, 0.0, 0.0, 0.0, 0.0, 0.0, 0.0, 0.7424, 0.3459, 0.7395, 0.3363, 0.7713, 0.3366, 0.7722, 0.3462, 0.8574, 0.3358, 0.8276, 0.3372, 0.8276, 0.2393, 0.8574, 0.2376, 0.6698, 0.252, 0.707, 0.2306, 0.707, 0.3581, 0.7047, 0.3575, 0.7404, 0.2306, 0.7722, 0.2309, 0.7713, 0.3366, 0.7395, 0.3363, 0.4816, 0.3687, 0.4828, 0.3687, 0.4829, 0.3704, 0.4816, 0.3704, 0.356, 0.8165, 0.345, 0.8165, 0.3505, 0.7584, 0.3518, 0.7584, 0.3531, 0.7766, 0.9369, 0.3066, 0.9298, 0.301, 0.939, 0.252, 0.943, 0.2306, 0.9445, 0.2298, 0.4867, 0.4294, 0.4757, 0.4294, 0.4798, 0.3882, 0.484, 0.3883, 0.8173, 0.3867, 0.8104, 0.3827, 0.8232, 0.3687, 0.8236, 0.3689, 0.7747, 0.339, 0.8004, 0.3407, 0.8004, 0.3552, 0.7746, 0.3535, 0.8385, 0.916, 0.8644, 0.916, 0.8644, 0.9334, 0.8385, 0.9334, 0.8087, 0.4018, 0.8018, 0.3978, 0.8104, 0.3827, 0.8173, 0.3867, 0.9741, 0.8072, 1.0, 0.8073, 1.0, 0.8263, 0.9741, 0.8263, 0.8237, 0.4109, 0.8173, 0.4072, 0.8255, 0.3928, 0.8319, 0.3965, 0.9741, 0.7906, 1.0, 0.7907, 1.0, 0.8073, 0.9741, 0.8072, 0.6943, 0.7306, 0.6998, 0.7274, 0.7081, 0.7418, 0.7026, 0.745, 0.3616, 0.575, 0.3616, 0.601, 0.3612, 0.601, 0.3606, 0.575, 0.6865, 0.7556, 0.6939, 0.7514, 0.7002, 0.7691, 0.6993, 0.7696, 0.7746, 0.3535, 0.8004, 0.3552, 0.8007, 0.3683, 0.775, 0.3666, 0.8385, 0.9334, 0.8644, 0.9334, 0.8644, 0.9518, 0.8385, 0.9518, 0.59, 0.6746, 0.5894, 0.6487, 0.591, 0.6487, 0.5905, 0.6746, 0.7026, 0.745, 0.7081, 0.7418, 0.7148, 0.76, 0.7143, 0.7603, 0.4711, 0.9328, 0.4969, 0.934, 0.4971, 0.9484, 0.4713, 0.9473, 0.8319, 0.3965, 0.8255, 0.3928, 0.8372, 0.3775, 0.8385, 0.3782, 0.0, 0.0, 0.0, 0.0, 0.0, 0.0, 0.0, 0.0, 0.355, 0.5518, 0.3611, 0.5518, 0.3611, 0.5543, 0.355, 0.5543, 0.0, 0.0, 0.0, 0.0, 0.0, 0.0, 0.0, 0.0, 0.0, 0.0, 0.0, 0.0, 0.0, 0.0, 0.0, 0.0, 0.0, 0.0, 0.0, 0.0, 0.0, 0.0, 0.0, 0.0, 0.355, 0.5543, 0.3611, 0.5543, 0.3592, 0.575, 0.3584, 0.575, 0.9043, 0.3396, 0.9043, 0.3655, 0.9018, 0.3655, 0.9018, 0.3396, 0.7148, 0.9569, 0.7148, 0.9311, 0.7168, 0.9309, 0.7168, 0.9568, 0.3617, 0.5518, 0.355, 0.5518, 0.355, 0.5493, 0.3617, 0.5493, 0.5894, 0.6487, 0.5894, 0.6747, 0.5886, 0.6746, 0.588, 0.6487, 0.9018, 0.3396, 0.9018, 0.3655, 0.8812, 0.3656, 0.8812, 0.3396, 0.7168, 0.9568, 0.7168, 0.9309, 0.7321, 0.9297, 0.7321, 0.9556, 0.3617, 0.5493, 0.355, 0.5493, 0.3584, 0.5286, 0.3598, 0.5286, 0.3613, 0.6487, 0.3613, 0.6746, 0.3598, 0.6746, 0.3606, 0.6487, 0.3617, 0.9823, 0.3875, 0.9837, 0.3877, 0.9992, 0.3619, 0.9978, 0.2512, 0.9378, 0.2572, 0.9378, 0.2546, 0.9581, 0.254, 0.9581, 0.4395, 0.9197, 0.4654, 0.9197, 0.4654, 0.94, 0.4395, 0.94, 0.3546, 0.8953, 0.3546, 0.9213, 0.345, 0.9216, 0.3454, 0.8957, 0.0, 0.0, 0.0, 0.0, 0.0, 0.0, 0.0, 0.0, 0.3597, 0.8165, 0.3597, 0.8423, 0.345, 0.8435, 0.345, 0.8176, 0.3598, 0.6692, 0.355, 0.6692, 0.3592, 0.6487, 0.3597, 0.6487, 0.0, 0.0, 0.0, 0.0, 0.0, 0.0, 0.0, 0.0, 0.0, 0.0, 0.0, 0.0, 0.0, 0.0, 0.0, 0.0, 0.0, 0.0, 0.0, 0.0, 0.0, 0.0, 0.0, 0.0, 0.0, 0.0, 0.0, 0.0, 0.0, 0.0, 0.0, 0.0, 0.0, 0.0, 0.0, 0.0, 0.0, 0.0, 0.0, 0.0, 0.0, 0.0, 0.0, 0.0, 0.0, 0.0, 0.0, 0.0, 0.3598, 0.6952, 0.3584, 0.6952, 0.3592, 0.6692, 0.3598, 0.6692, 0.357, 0.6952, 0.3583, 0.6692, 0.3584, 0.6692, 0.3584, 0.6952, 0.3606, 0.6161, 0.3552, 0.6161, 0.3606, 0.5956, 0.3606, 0.5956, 0.7321, 0.9561, 0.7321, 0.9301, 0.7491, 0.9297, 0.7491, 0.9557, 0.355, 0.575, 0.3606, 0.575, 0.3606, 0.5956, 0.3592, 0.5956, 0.2972, 0.9541, 0.2972, 0.9281, 0.3176, 0.9281, 0.3176, 0.9541, 0.355, 0.6282, 0.3617, 0.6282, 0.3617, 0.6487, 0.3604, 0.6487, 0.9248, 0.3396, 0.9248, 0.3655, 0.9043, 0.3655, 0.9043, 0.3396, 0.4378, 0.2911, 0.4781, 0.2914, 0.4794, 0.3082, 0.4491, 0.3077, 0.484, 0.3883, 0.4798, 0.3882, 0.4816, 0.3704, 0.4829, 0.3704, 0.4491, 0.3077, 0.4794, 0.3082, 0.4945, 0.3084, 0.5455, 0.3093, 0.5622, 0.3097, 0.5939, 0.3098, 0.5673, 0.3467, 0.482, 0.3466, 0.1555, 0.8332, 0.1586, 0.8311, 0.1586, 0.852, 0.1572, 0.8514, 0.7242, 0.3501, 0.7244, 0.3677, 0.707, 0.3677, 0.7079, 0.3497, 0.5622, 0.3097, 0.5634, 0.291, 0.6095, 0.2923, 0.5939, 0.3098, 0.7131, 0.8759, 0.713, 0.8854, 0.7055, 0.8852, 0.7037, 0.8754, 0.4945, 0.3084, 0.4936, 0.2906, 0.5459, 0.2919, 0.5455, 0.3093, 0.7609, 0.3502, 0.7604, 0.3687, 0.7509, 0.3687, 0.7507, 0.3497, 0.7404, 0.3504, 0.7404, 0.3677, 0.7252, 0.3672, 0.7244, 0.3497, 0.9099, 0.8833, 0.9098, 0.8673, 0.9197, 0.8667, 0.918, 0.8833, 0.7036, 0.9168, 0.7031, 0.9016, 0.7131, 0.9007, 0.7131, 0.9168, 0.713, 0.8854, 0.7132, 0.9007, 0.7031, 0.9007, 0.7055, 0.8852, 0.7507, 0.3507, 0.7507, 0.3685, 0.7412, 0.3685, 0.7404, 0.3497, 0.7706, 0.3497, 0.7706, 0.3665, 0.761, 0.3665, 0.7609, 0.3501, 0.9103, 0.8916, 0.9099, 0.8833, 0.918, 0.8833, 0.9197, 0.8916, 0.7047, 0.3575, 0.707, 0.3581, 0.707, 0.3681, 0.8574, 0.2376, 0.8276, 0.2393, 0.8276, 0.2312, 0.8574, 0.2298])
_ca = me_plane.color_attributes.new('Col', 'BYTE_COLOR', 'CORNER')
_ca.data.foreach_set('color', [0.05448, 0.007499, 0.01033, 1.0, 0.02732, 0.001518, 0.0, 1.0, 0.02732, 0.001518, 0.0, 1.0, 0.02732, 0.001518, 0.0, 1.0, 0.05448, 0.007499, 0.01033, 1.0, 0.05448, 0.007499, 0.01033, 1.0, 0.02732, 0.001518, 0.0, 1.0, 0.02732, 0.001518, 0.0, 1.0, 0.02843, 0.001821, 0.0003035, 1.0, 0.02732, 0.001518, 0.0, 1.0, 0.02956, 0.002125, 0.0009106, 1.0, 0.04519, 0.005182, 0.006049, 1.0, 0.05286, 0.006995, 0.009721, 1.0, 0.02732, 0.001518, 0.0, 1.0, 0.02732, 0.001518, 0.0, 1.0, 0.04231, 0.005182, 0.005605, 1.0, 0.03955, 0.003677, 0.004025, 1.0, 0.02732, 0.001518, 0.0, 1.0, 0.05448, 0.007499, 0.01033, 1.0, 0.04667, 0.005605, 0.006512, 1.0, 0.05448, 0.007499, 0.01033, 1.0, 0.05448, 0.007499, 0.01033, 1.0, 0.05448, 0.007499, 0.01033, 1.0, 0.02732, 0.001518, 0.0, 1.0, 0.02732, 0.001518, 0.0, 1.0, 0.02732, 0.001518, 0.0, 1.0, 0.02732, 0.001518, 0.0, 1.0, 0.02732, 0.001518, 0.0, 1.0, 0.02843, 0.001821, 0.0003035, 1.0, 0.05448, 0.007499, 0.01033, 1.0, 0.0382, 0.003347, 0.003347, 1.0, 0.05448, 0.007499, 0.01033, 1.0, 0.02732, 0.001518, 0.0, 1.0, 0.02732, 0.001518, 0.0, 1.0, 0.02732, 0.001518, 0.0, 1.0, 0.02732, 0.001518, 0.0, 1.0, 0.02732, 0.001518, 0.0, 1.0, 0.02732, 0.001518, 0.0, 1.0, 0.02732, 0.001518, 0.0, 1.0, 0.02732, 0.001518, 0.0, 1.0, 0.05448, 0.007499, 0.01033, 1.0, 0.05448, 0.007499, 0.01033, 1.0, 0.02956, 0.002125, 0.0009106, 1.0, 0.02732, 0.001518, 0.0, 1.0, 0.02843, 0.001821, 0.0003035, 1.0, 0.02843, 0.001821, 0.0003035, 1.0, 0.05448, 0.007499, 0.01033, 1.0, 0.02732, 0.001518, 0.0, 1.0, 1.0, 1.0, 1.0, 1.0, 1.0, 1.0, 1.0, 1.0, 1.0, 1.0, 1.0, 1.0, 1.0, 1.0, 1.0, 1.0, 0.02843, 0.001821, 0.0003035, 1.0, 0.02843, 0.001821, 0.0003035, 1.0, 0.02732, 0.001518, 0.0, 1.0, 0.05448, 0.007499, 0.01033, 1.0, 0.02732, 0.001518, 0.0, 1.0, 0.02732, 0.001518, 0.0, 1.0, 0.02732, 0.001518, 0.0, 1.0, 0.02732, 0.001518, 0.0, 1.0, 0.02732, 0.001518, 0.0, 1.0, 0.02843, 0.001821, 0.0003035, 1.0, 0.05448, 0.007499, 0.01033, 1.0, 0.02732, 0.001518, 0.0, 1.0, 0.02732, 0.001518, 0.0, 1.0, 0.02732, 0.001518, 0.0, 1.0, 0.02732, 0.001518, 0.0, 1.0, 0.02732, 0.001518, 0.0, 1.0, 1.0, 1.0, 1.0, 1.0, 1.0, 1.0, 1.0, 1.0, 1.0, 1.0, 1.0, 1.0, 1.0, 1.0, 1.0, 1.0, 1.0, 1.0, 1.0, 1.0, 1.0, 1.0, 1.0, 1.0, 1.0, 1.0, 1.0, 1.0, 1.0, 1.0, 1.0, 1.0, 1.0, 1.0, 1.0, 1.0, 1.0, 1.0, 1.0, 1.0, 1.0, 1.0, 1.0, 1.0, 1.0, 1.0, 1.0, 1.0, 1.0, 1.0, 1.0, 1.0, 1.0, 1.0, 1.0, 1.0, 1.0, 1.0, 1.0, 1.0, 1.0, 1.0, 1.0, 1.0, 0.05448, 0.007499, 0.01033, 1.0, 0.0382, 0.003347, 0.003347, 1.0, 0.02732, 0.001518, 0.0, 1.0, 0.05448, 0.007499, 0.01033, 1.0, 0.05448, 0.007499, 0.01033, 1.0, 0.05448, 0.007499, 0.01033, 1.0, 0.05448, 0.007499, 0.01033, 1.0, 0.05448, 0.007499, 0.01033, 1.0, 0.05448, 0.007499, 0.01033, 1.0, 0.02843, 0.001821, 0.0003035, 1.0, 0.02732, 0.001518, 0.0, 1.0, 0.05448, 0.007499, 0.01033, 1.0, 1.0, 1.0, 1.0, 1.0, 1.0, 1.0, 1.0, 1.0, 1.0, 1.0, 1.0, 1.0, 1.0, 1.0, 1.0, 1.0, 0.05448, 0.007499, 0.01033, 1.0, 0.02843, 0.001821, 0.0003035, 1.0, 0.02732, 0.001518, 0.0, 1.0, 0.02732, 0.001518, 0.0, 1.0, 0.05448, 0.007499, 0.01033, 1.0, 0.02732, 0.001518, 0.0, 1.0, 0.05448, 0.007499, 0.01033, 1.0, 0.05448, 0.007499, 0.01033, 1.0, 0.05448, 0.007499, 0.01033, 1.0, 0.05448, 0.007499, 0.01033, 1.0, 0.0382, 0.003347, 0.003347, 1.0, 0.02732, 0.001518, 0.0, 1.0, 0.02732, 0.001518, 0.0, 1.0, 0.02732, 0.001518, 0.0, 1.0, 1.0, 1.0, 1.0, 1.0, 1.0, 1.0, 1.0, 1.0, 1.0, 1.0, 1.0, 1.0, 1.0, 1.0, 1.0, 1.0, 1.0, 1.0, 1.0, 1.0, 1.0, 1.0, 1.0, 1.0, 1.0, 1.0, 1.0, 1.0, 1.0, 1.0, 1.0, 1.0, 1.0, 1.0, 1.0, 1.0, 1.0, 1.0, 1.0, 1.0, 1.0, 1.0, 1.0, 1.0, 1.0, 1.0, 1.0, 1.0, 1.0, 1.0, 1.0, 1.0, 1.0, 1.0, 1.0, 1.0, 1.0, 1.0, 1.0, 1.0, 1.0, 1.0, 1.0, 1.0, 1.0, 1.0, 1.0, 1.0, 1.0, 1.0, 1.0, 1.0, 1.0, 1.0, 1.0, 1.0, 1.0, 1.0, 1.0, 1.0, 1.0, 1.0, 1.0, 1.0, 1.0, 1.0, 1.0, 1.0, 1.0, 1.0, 1.0, 1.0, 1.0, 1.0, 1.0, 1.0, 1.0, 1.0, 1.0, 1.0, 1.0, 1.0, 1.0, 1.0, 1.0, 1.0, 1.0, 1.0, 1.0, 1.0, 1.0, 1.0, 1.0, 1.0, 1.0, 1.0, 1.0, 1.0, 1.0, 1.0, 1.0, 1.0, 1.0, 1.0, 1.0, 1.0, 1.0, 1.0, 0.02732, 0.001518, 0.0, 1.0, 0.05448, 0.007499, 0.01033, 1.0, 0.05448, 0.007499, 0.01033, 1.0, 0.05448, 0.007499, 0.01033, 1.0, 1.0, 1.0, 1.0, 1.0, 1.0, 1.0, 1.0, 1.0, 1.0, 1.0, 1.0, 1.0, 1.0, 1.0, 1.0, 1.0, 1.0, 1.0, 1.0, 1.0, 1.0, 1.0, 1.0, 1.0, 1.0, 1.0, 1.0, 1.0, 1.0, 1.0, 1.0, 1.0, 1.0, 1.0, 1.0, 1.0, 1.0, 1.0, 1.0, 1.0, 1.0, 1.0, 1.0, 1.0, 1.0, 1.0, 1.0, 1.0, 0.05448, 0.007499, 0.01033, 1.0, 0.05448, 0.007499, 0.01033, 1.0, 0.05448, 0.007499, 0.01033, 1.0, 0.05448, 0.007499, 0.01033, 1.0, 0.05448, 0.007499, 0.01033, 1.0, 0.02732, 0.001518, 0.0, 1.0, 0.05448, 0.007499, 0.01033, 1.0, 0.05613, 0.008023, 0.01096, 1.0, 0.05448, 0.007499, 0.01033, 1.0, 0.05448, 0.007499, 0.01033, 1.0, 0.05448, 0.007499, 0.01033, 1.0, 0.05448, 0.007499, 0.01033, 1.0, 0.05613, 0.008023, 0.01096, 1.0, 0.05448, 0.007499, 0.01033, 1.0, 0.05448, 0.007499, 0.01033, 1.0, 0.05448, 0.007499, 0.01033, 1.0, 0.05448, 0.007499, 0.01033, 1.0, 0.05448, 0.007499, 0.01033, 1.0, 0.05448, 0.007499, 0.01033, 1.0, 0.08228, 0.02217, 0.02732, 1.0, 0.05448, 0.007499, 0.01033, 1.0, 0.05448, 0.007499, 0.01033, 1.0, 0.08866, 0.02416, 0.02843, 1.0, 0.05448, 0.007499, 0.01033, 1.0, 0.05448, 0.007499, 0.01033, 1.0, 0.05448, 0.007499, 0.01033, 1.0, 0.05448, 0.007499, 0.01033, 1.0, 0.05448, 0.007499, 0.01033, 1.0, 0.05448, 0.007499, 0.01033, 1.0, 0.05448, 0.007499, 0.01033, 1.0, 0.05448, 0.007499, 0.01033, 1.0, 0.06125, 0.01096, 0.01444, 1.0, 0.05448, 0.007499, 0.01033, 1.0, 0.02732, 0.001518, 0.0, 1.0, 0.04092, 0.004025, 0.004025, 1.0, 0.05448, 0.007499, 0.01033, 1.0, 0.05448, 0.007499, 0.01033, 1.0, 0.05448, 0.007499, 0.01033, 1.0, 0.05448, 0.007499, 0.01033, 1.0, 0.05448, 0.007499, 0.01033, 1.0, 0.05448, 0.007499, 0.01033, 1.0, 0.05448, 0.007499, 0.01033, 1.0, 0.05448, 0.007499, 0.01033, 1.0, 0.05448, 0.007499, 0.01033, 1.0, 0.05448, 0.007499, 0.01033, 1.0, 0.05448, 0.007499, 0.01033, 1.0, 0.05448, 0.007499, 0.01033, 1.0, 0.05448, 0.007499, 0.01033, 1.0, 0.05448, 0.007499, 0.01033, 1.0, 0.05448, 0.007499, 0.01033, 1.0, 0.05448, 0.007499, 0.01033, 1.0, 0.05448, 0.007499, 0.01033, 1.0, 0.05448, 0.007499, 0.01033, 1.0, 0.05448, 0.007499, 0.01033, 1.0, 0.05448, 0.007499, 0.01033, 1.0, 0.05448, 0.007499, 0.01033, 1.0, 0.05448, 0.007499, 0.01033, 1.0, 0.04092, 0.004025, 0.004025, 1.0, 0.05448, 0.007499, 0.01033, 1.0, 0.05448, 0.007499, 0.01033, 1.0, 0.05951, 0.009721, 0.01298, 1.0, 0.05448, 0.007499, 0.01033, 1.0, 0.05448, 0.007499, 0.01033, 1.0, 0.05448, 0.007499, 0.01033, 1.0, 0.05448, 0.007499, 0.01033, 1.0, 0.05448, 0.007499, 0.01033, 1.0, 0.05448, 0.007499, 0.01033, 1.0, 0.05613, 0.008023, 0.01096, 1.0, 0.05448, 0.007499, 0.01033, 1.0, 0.05448, 0.007499, 0.01033, 1.0, 0.05448, 0.007499, 0.01033, 1.0, 0.05448, 0.007499, 0.01033, 1.0, 0.05613, 0.008023, 0.01096, 1.0, 0.05448, 0.007499, 0.01033, 1.0, 0.05448, 0.007499, 0.01033, 1.0, 0.05448, 0.007499, 0.01033, 1.0, 0.08228, 0.02217, 0.02732, 1.0, 0.05448, 0.007499, 0.01033, 1.0, 0.05448, 0.007499, 0.01033, 1.0, 0.05448, 0.007499, 0.01033, 1.0, 0.05448, 0.007499, 0.01033, 1.0, 0.05448, 0.007499, 0.01033, 1.0, 0.05448, 0.007499, 0.01033, 1.0, 0.05448, 0.007499, 0.01033, 1.0, 0.05448, 0.007499, 0.01033, 1.0, 0.05448, 0.007499, 0.01033, 1.0, 0.05448, 0.007499, 0.01033, 1.0, 0.05448, 0.007499, 0.01033, 1.0, 0.05448, 0.007499, 0.01033, 1.0, 0.05448, 0.007499, 0.01033, 1.0, 0.05448, 0.007499, 0.01033, 1.0, 0.05448, 0.007499, 0.01033, 1.0, 0.05448, 0.007499, 0.01033, 1.0, 0.1022, 0.03071, 0.0356, 1.0, 0.02732, 0.001518, 0.0, 1.0, 0.05448, 0.007499, 0.01033, 1.0, 0.05448, 0.007499, 0.01033, 1.0, 0.05448, 0.007499, 0.01033, 1.0, 0.05448, 0.007499, 0.01033, 1.0, 0.05448, 0.007499, 0.01033, 1.0, 0.05613, 0.008023, 0.01096, 1.0, 0.05448, 0.007499, 0.01033, 1.0, 0.05448, 0.007499, 0.01033, 1.0, 0.02732, 0.001518, 0.0, 1.0, 0.05448, 0.007499, 0.01033, 1.0, 0.05448, 0.007499, 0.01033, 1.0, 0.05448, 0.007499, 0.01033, 1.0, 0.05448, 0.007499, 0.01033, 1.0, 0.05448, 0.007499, 0.01033, 1.0, 0.05448, 0.007499, 0.01033, 1.0, 0.05448, 0.007499, 0.01033, 1.0, 0.05448, 0.007499, 0.01033, 1.0, 0.05448, 0.007499, 0.01033, 1.0, 0.02732, 0.001518, 0.0, 1.0, 0.05286, 0.006995, 0.009721, 1.0, 0.05448, 0.007499, 0.01033, 1.0, 0.02732, 0.001518, 0.0, 1.0, 0.05448, 0.007499, 0.01033, 1.0, 0.05448, 0.007499, 0.01033, 1.0, 0.05448, 0.007499, 0.01033, 1.0, 1.0, 1.0, 1.0, 1.0, 1.0, 1.0, 1.0, 1.0, 1.0, 1.0, 1.0, 1.0, 1.0, 1.0, 1.0, 1.0, 0.05448, 0.007499, 0.01033, 1.0, 0.05286, 0.006995, 0.009721, 1.0, 0.02732, 0.001518, 0.0, 1.0, 0.05448, 0.007499, 0.01033, 1.0, 0.05448, 0.007499, 0.01033, 1.0, 0.05448, 0.007499, 0.01033, 1.0, 0.05448, 0.007499, 0.01033, 1.0, 0.05286, 0.006995, 0.009721, 1.0, 0.05448, 0.007499, 0.01033, 1.0, 0.05448, 0.007499, 0.01033, 1.0, 0.05448, 0.007499, 0.01033, 1.0, 0.05448, 0.007499, 0.01033, 1.0, 0.05448, 0.007499, 0.01033, 1.0, 0.05448, 0.007499, 0.01033, 1.0, 0.02732, 0.001518, 0.0, 1.0, 0.02732, 0.001518, 0.0, 1.0, 1.0, 1.0, 1.0, 1.0, 1.0, 1.0, 1.0, 1.0, 1.0, 1.0, 1.0, 1.0, 1.0, 1.0, 1.0, 1.0, 1.0, 1.0, 1.0, 1.0, 1.0, 1.0, 1.0, 1.0, 1.0, 1.0, 1.0, 1.0, 1.0, 1.0, 1.0, 1.0, 1.0, 1.0, 1.0, 1.0, 1.0, 1.0, 1.0, 1.0, 1.0, 1.0, 1.0, 1.0, 1.0, 1.0, 1.0, 1.0, 0.02732, 0.001518, 0.0, 1.0, 0.02732, 0.001518, 0.0, 1.0, 0.02732, 0.001518, 0.0003035, 1.0, 0.02732, 0.001518, 0.0, 1.0, 0.02732, 0.001518, 0.0, 1.0, 0.05448, 0.007499, 0.01033, 1.0, 0.02732, 0.001518, 0.0, 1.0, 0.02732, 0.001518, 0.0, 1.0, 0.02732, 0.001518, 0.0, 1.0, 0.02732, 0.001518, 0.0, 1.0, 0.02732, 0.001518, 0.0, 1.0, 0.02732, 0.001518, 0.0, 1.0, 0.02732, 0.001518, 0.0, 1.0, 0.02732, 0.001518, 0.0, 1.0, 0.0319, 0.002428, 0.001214, 1.0, 0.05448, 0.007499, 0.01033, 1.0, 0.05448, 0.007499, 0.01033, 1.0, 0.02732, 0.001518, 0.0, 1.0, 0.02732, 0.001518, 0.0, 1.0, 0.02732, 0.001518, 0.0, 1.0, 0.02732, 0.001518, 0.0, 1.0, 0.02732, 0.001518, 0.0, 1.0, 0.02732, 0.001518, 0.0, 1.0, 0.02732, 0.001518, 0.0, 1.0, 1.0, 1.0, 1.0, 1.0, 1.0, 1.0, 1.0, 1.0, 1.0, 1.0, 1.0, 1.0, 1.0, 1.0, 1.0, 1.0, 0.02732, 0.001518, 0.0, 1.0, 0.02732, 0.001518, 0.0, 1.0, 0.05448, 0.007499, 0.01033, 1.0, 0.02732, 0.001518, 0.0003035, 1.0, 0.02732, 0.001518, 0.0, 1.0, 0.05448, 0.007499, 0.01033, 1.0, 0.05448, 0.007499, 0.01033, 1.0, 0.05448, 0.007499, 0.01033, 1.0, 0.05448, 0.007499, 0.01033, 1.0, 0.05448, 0.007499, 0.01033, 1.0, 0.02843, 0.001821, 0.0003035, 1.0, 0.02732, 0.001518, 0.0, 1.0, 0.05448, 0.007499, 0.01033, 1.0, 0.05448, 0.007499, 0.01033, 1.0, 0.05448, 0.007499, 0.01033, 1.0, 0.05448, 0.007499, 0.01033, 1.0, 0.05448, 0.007499, 0.01033, 1.0, 0.05448, 0.007499, 0.01033, 1.0, 1.0, 1.0, 1.0, 1.0, 1.0, 1.0, 1.0, 1.0, 1.0, 1.0, 1.0, 1.0, 1.0, 1.0, 1.0, 1.0, 1.0, 1.0, 1.0, 1.0, 1.0, 1.0, 1.0, 1.0, 1.0, 1.0, 1.0, 1.0, 1.0, 1.0, 1.0, 1.0, 1.0, 1.0, 1.0, 1.0, 1.0, 1.0, 1.0, 1.0, 1.0, 1.0, 1.0, 1.0, 1.0, 1.0, 1.0, 1.0, 0.05448, 0.007499, 0.01033, 1.0, 0.02732, 0.001518, 0.0, 1.0, 0.02732, 0.001518, 0.0, 1.0, 0.02732, 0.001518, 0.0, 1.0, 0.05448, 0.007499, 0.01033, 1.0, 0.02732, 0.001518, 0.0, 1.0, 0.02732, 0.001518, 0.0, 1.0, 0.05286, 0.006995, 0.009721, 1.0, 0.05448, 0.007499, 0.01033, 1.0, 0.02732, 0.001518, 0.0, 1.0, 0.05448, 0.007499, 0.01033, 1.0, 0.02732, 0.001518, 0.0, 1.0, 0.02732, 0.001518, 0.0, 1.0, 0.05448, 0.007499, 0.01033, 1.0, 0.02732, 0.001518, 0.0, 1.0, 0.05448, 0.007499, 0.01033, 1.0, 0.05448, 0.007499, 0.01033, 1.0, 0.02732, 0.001518, 0.0, 1.0, 1.0, 1.0, 1.0, 1.0, 1.0, 1.0, 1.0, 1.0, 1.0, 1.0, 1.0, 1.0, 1.0, 1.0, 1.0, 1.0, 0.02732, 0.001518, 0.0, 1.0, 0.05448, 0.007499, 0.01033, 1.0, 0.02732, 0.001518, 0.0, 1.0, 0.05286, 0.006995, 0.009721, 1.0, 0.02732, 0.001518, 0.0, 1.0, 0.02732, 0.001518, 0.0, 1.0, 0.03434, 0.003035, 0.002428, 1.0, 0.02732, 0.001518, 0.0, 1.0, 0.02732, 0.001518, 0.0, 1.0, 0.02732, 0.001518, 0.0, 1.0, 0.02732, 0.001518, 0.0, 1.0, 0.03071, 0.002125, 0.001214, 1.0, 0.02732, 0.001518, 0.0, 1.0, 0.02732, 0.001518, 0.0, 1.0, 0.05448, 0.007499, 0.01033, 1.0, 0.05448, 0.007499, 0.01033, 1.0, 1.0, 1.0, 1.0, 1.0, 1.0, 1.0, 1.0, 1.0, 1.0, 1.0, 1.0, 1.0, 1.0, 1.0, 1.0, 1.0, 1.0, 1.0, 1.0, 1.0, 1.0, 1.0, 1.0, 1.0, 1.0, 1.0, 1.0, 1.0, 1.0, 1.0, 1.0, 1.0, 1.0, 1.0, 1.0, 1.0, 1.0, 1.0, 1.0, 1.0, 1.0, 1.0, 1.0, 1.0, 1.0, 1.0, 1.0, 1.0, 0.05448, 0.007499, 0.01033, 1.0, 0.05448, 0.007499, 0.01033, 1.0, 0.05448, 0.007499, 0.01033, 1.0, 0.05448, 0.007499, 0.01033, 1.0, 0.05286, 0.006995, 0.009721, 1.0, 0.02732, 0.001518, 0.0, 1.0, 0.05448, 0.007499, 0.01033, 1.0, 0.05448, 0.007499, 0.01033, 1.0, 0.05448, 0.007499, 0.01033, 1.0, 0.05448, 0.007499, 0.01033, 1.0, 0.02732, 0.001518, 0.0, 1.0, 0.03434, 0.003035, 0.002428, 1.0, 0.03955, 0.003677, 0.003677, 1.0, 0.02732, 0.001518, 0.0, 1.0, 0.03071, 0.002125, 0.001214, 1.0, 0.02732, 0.001518, 0.0, 1.0, 0.02732, 0.001518, 0.0, 1.0, 0.02732, 0.001518, 0.0, 1.0, 0.02732, 0.001518, 0.0, 1.0, 0.04519, 0.004777, 0.005605, 1.0, 0.02732, 0.001518, 0.0, 1.0, 0.03689, 0.003677, 0.003677, 1.0, 0.02732, 0.001518, 0.0, 1.0, 0.02732, 0.001518, 0.0, 1.0, 0.02732, 0.001518, 0.0, 1.0, 0.0319, 0.002428, 0.001214, 1.0, 0.02732, 0.001518, 0.0, 1.0, 0.02732, 0.001518, 0.0, 1.0, 0.02732, 0.001518, 0.0, 1.0, 0.02732, 0.001518, 0.0, 1.0, 0.04092, 0.004391, 0.004391, 1.0, 0.02732, 0.001518, 0.0, 1.0, 0.02732, 0.001518, 0.0, 1.0, 0.02732, 0.001518, 0.0, 1.0, 0.02732, 0.001518, 0.0, 1.0, 0.02732, 0.001518, 0.0, 1.0, 0.02956, 0.002125, 0.0009106, 1.0, 0.02843, 0.001821, 0.0003035, 1.0, 0.05448, 0.007499, 0.01033, 1.0, 0.05448, 0.007499, 0.01033, 1.0, 0.02843, 0.001821, 0.0003035, 1.0, 0.0331, 0.002732, 0.002428, 1.0, 0.05448, 0.007499, 0.01033, 1.0, 0.05448, 0.007499, 0.01033, 1.0, 0.05448, 0.007499, 0.01033, 1.0, 0.05448, 0.007499, 0.01033, 1.0, 0.02732, 0.001518, 0.0, 1.0, 0.02732, 0.001518, 0.0, 1.0, 0.05448, 0.007499, 0.01033, 1.0, 0.05448, 0.007499, 0.01033, 1.0, 0.05448, 0.007499, 0.01033, 1.0, 0.05448, 0.007499, 0.01033, 1.0, 0.05448, 0.007499, 0.01033, 1.0, 0.05448, 0.007499, 0.01033, 1.0, 0.04231, 0.004777, 0.004777, 1.0, 0.03071, 0.002125, 0.001214, 1.0, 0.04519, 0.005605, 0.006512, 1.0, 0.02732, 0.001518, 0.0, 1.0, 0.02732, 0.001518, 0.0, 1.0, 0.02956, 0.002125, 0.0009106, 1.0, 0.02732, 0.001518, 0.0, 1.0, 0.02732, 0.001518, 0.0, 1.0, 0.02732, 0.001518, 0.0, 1.0, 0.02732, 0.001518, 0.0, 1.0, 0.05448, 0.007499, 0.01033, 1.0, 0.05448, 0.007499, 0.01033, 1.0, 0.05448, 0.007499, 0.01033, 1.0, 0.05448, 0.007499, 0.01033, 1.0, 0.05448, 0.007499, 0.009721, 1.0, 0.04519, 0.004777, 0.005605, 1.0, 0.05613, 0.008023, 0.01096, 1.0, 0.05448, 0.007499, 0.01033, 1.0, 1.0, 1.0, 1.0, 1.0, 1.0, 1.0, 1.0, 1.0, 1.0, 1.0, 1.0, 1.0, 1.0, 1.0, 1.0, 1.0, 0.02843, 0.001821, 0.0003035, 1.0, 0.02956, 0.002125, 0.0009106, 1.0, 0.02956, 0.001821, 0.0006071, 1.0, 0.02732, 0.001518, 0.0, 1.0, 0.0331, 0.002732, 0.002428, 1.0, 0.02843, 0.001821, 0.0003035, 1.0, 0.02732, 0.001518, 0.0, 1.0, 0.05448, 0.007499, 0.01033, 1.0, 0.05448, 0.007499, 0.01033, 1.0, 0.05448, 0.007499, 0.01033, 1.0, 0.05448, 0.007499, 0.01033, 1.0, 0.05448, 0.007499, 0.01033, 1.0, 0.03955, 0.003677, 0.004025, 1.0, 0.05448, 0.007499, 0.01033, 1.0, 0.05448, 0.007499, 0.01033, 1.0, 0.05127, 0.006995, 0.009134, 1.0, 0.02732, 0.001518, 0.0, 1.0, 0.05448, 0.007499, 0.01033, 1.0, 0.02732, 0.001518, 0.0, 1.0, 0.05448, 0.007499, 0.01033, 1.0, 0.02732, 0.001518, 0.0, 1.0, 0.02732, 0.001518, 0.0, 1.0, 0.05448, 0.007499, 0.01033, 1.0, 0.05448, 0.007499, 0.01033, 1.0, 0.02732, 0.001518, 0.0, 1.0, 0.05448, 0.007499, 0.01033, 1.0, 0.05448, 0.007499, 0.01033, 1.0, 0.05448, 0.007499, 0.01033, 1.0, 0.02732, 0.001518, 0.0, 1.0, 0.05448, 0.007499, 0.01033, 1.0, 0.05448, 0.007499, 0.01033, 1.0, 0.05448, 0.007499, 0.01033, 1.0, 0.05127, 0.006995, 0.009134, 1.0, 0.05448, 0.007499, 0.01033, 1.0, 0.02732, 0.001518, 0.0, 1.0, 0.04971, 0.006049, 0.008023, 1.0, 0.05448, 0.007499, 0.01033, 1.0, 0.03071, 0.002125, 0.0009106, 1.0, 0.02732, 0.001518, 0.0, 1.0, 0.05448, 0.007499, 0.01033, 1.0, 0.05448, 0.007499, 0.01033, 1.0, 0.02843, 0.001821, 0.0003035, 1.0, 0.0356, 0.003035, 0.002428, 1.0, 0.05448, 0.007499, 0.01033, 1.0, 0.05448, 0.007499, 0.01033, 1.0, 0.05448, 0.007499, 0.01033, 1.0, 0.05448, 0.007499, 0.01033, 1.0, 0.05448, 0.007499, 0.01033, 1.0, 0.05448, 0.007499, 0.01033, 1.0, 0.05127, 0.006512, 0.009134, 1.0, 0.04519, 0.004777, 0.005605, 1.0, 0.02732, 0.001518, 0.0, 1.0, 0.05448, 0.007499, 0.01033, 1.0, 0.02843, 0.001821, 0.0003035, 1.0, 0.03071, 0.002125, 0.0009106, 1.0, 0.05448, 0.007499, 0.01033, 1.0, 0.05448, 0.007499, 0.01033, 1.0, 0.05448, 0.007499, 0.01033, 1.0, 0.05448, 0.007499, 0.01033, 1.0, 0.03071, 0.002428, 0.001518, 1.0, 0.02732, 0.001518, 0.0, 1.0, 0.0356, 0.003035, 0.002428, 1.0, 0.03434, 0.003035, 0.002428, 1.0, 0.04519, 0.004777, 0.005605, 1.0, 0.05127, 0.006512, 0.009134, 1.0, 0.05448, 0.007499, 0.01033, 1.0, 0.05448, 0.007499, 0.01033, 1.0, 0.05448, 0.007499, 0.01033, 1.0, 0.04667, 0.005605, 0.006995, 1.0, 0.02732, 0.001518, 0.0, 1.0, 0.02732, 0.001518, 0.0, 1.0, 0.02732, 0.001518, 0.0, 1.0, 0.03071, 0.002125, 0.0009106, 1.0, 0.02732, 0.001518, 0.0, 1.0, 0.02732, 0.001518, 0.0, 1.0, 0.02732, 0.001518, 0.0, 1.0, 0.02732, 0.001518, 0.0, 1.0, 0.02732, 0.001518, 0.0, 1.0, 0.05448, 0.007499, 0.01033, 1.0, 0.05448, 0.007499, 0.01033, 1.0, 0.05448, 0.007499, 0.01033, 1.0, 0.05448, 0.007499, 0.01033, 1.0, 0.05448, 0.007499, 0.01033, 1.0, 0.02732, 0.001518, 0.0, 1.0, 0.05448, 0.007499, 0.01033, 1.0, 0.05448, 0.007499, 0.01033, 1.0, 0.05448, 0.007499, 0.01033, 1.0, 0.05448, 0.007499, 0.01033, 1.0, 0.05448, 0.007499, 0.01033, 1.0, 0.02732, 0.001518, 0.0, 1.0, 0.02732, 0.001518, 0.0, 1.0, 0.02732, 0.001518, 0.0, 1.0, 0.02732, 0.001518, 0.0, 1.0, 0.02732, 0.001518, 0.0, 1.0, 0.03071, 0.002428, 0.001518, 1.0, 0.05448, 0.007499, 0.01033, 1.0, 0.02732, 0.001518, 0.0, 1.0, 0.05448, 0.007499, 0.01033, 1.0, 0.05448, 0.007499, 0.01033, 1.0, 0.05448, 0.007499, 0.01033, 1.0, 0.05448, 0.007499, 0.01033, 1.0, 0.02732, 0.001518, 0.0, 1.0, 0.02956, 0.002125, 0.0009106, 1.0, 0.05448, 0.007499, 0.01033, 1.0, 0.0319, 0.002428, 0.001214, 1.0, 0.04667, 0.005605, 0.006995, 1.0, 0.05448, 0.007499, 0.01033, 1.0, 0.05448, 0.007499, 0.01033, 1.0, 0.05448, 0.007499, 0.01033, 1.0, 0.02732, 0.001518, 0.0, 1.0, 0.02732, 0.001518, 0.0, 1.0, 0.02732, 0.001518, 0.0, 1.0, 0.02732, 0.001518, 0.0, 1.0, 0.02732, 0.001518, 0.0, 1.0, 0.03071, 0.002428, 0.001214, 1.0, 0.02956, 0.001821, 0.0006071, 1.0, 0.02732, 0.001518, 0.0, 1.0, 0.02732, 0.001518, 0.0, 1.0, 0.02732, 0.001518, 0.0, 1.0, 0.02732, 0.001518, 0.0, 1.0, 0.02732, 0.001518, 0.0, 1.0, 0.05448, 0.007499, 0.01033, 1.0, 0.02732, 0.001518, 0.0, 1.0, 0.02732, 0.001518, 0.0, 1.0, 0.02732, 0.001518, 0.0, 1.0, 0.02732, 0.001518, 0.0, 1.0, 0.02843, 0.001821, 0.0003035, 1.0, 0.02732, 0.001518, 0.0, 1.0, 0.02732, 0.001518, 0.0, 1.0, 0.05448, 0.007499, 0.01033, 1.0, 0.05448, 0.007499, 0.01033, 1.0, 0.05448, 0.007499, 0.01033, 1.0, 0.02732, 0.001518, 0.0, 1.0, 0.02732, 0.001518, 0.0, 1.0, 0.02732, 0.001518, 0.0, 1.0, 0.02732, 0.001518, 0.0003035, 1.0, 0.02956, 0.002125, 0.0009106, 1.0, 0.02732, 0.001518, 0.0, 1.0, 0.05448, 0.007499, 0.01033, 1.0, 0.05448, 0.007499, 0.01033, 1.0, 0.05448, 0.007499, 0.01033, 1.0, 0.02732, 0.001518, 0.0, 1.0, 0.02732, 0.001518, 0.0, 1.0, 0.05448, 0.007499, 0.01033, 1.0, 0.04971, 0.006049, 0.008023, 1.0, 0.02732, 0.001518, 0.0, 1.0, 0.02732, 0.001518, 0.0, 1.0, 0.02732, 0.001518, 0.0, 1.0, 0.03071, 0.002428, 0.001518, 1.0, 0.04817, 0.006049, 0.006512, 1.0, 0.03955, 0.003677, 0.004025, 1.0, 0.04971, 0.006049, 0.008023, 1.0, 0.05448, 0.007499, 0.01033, 1.0, 0.02732, 0.001518, 0.0, 1.0, 0.02732, 0.001518, 0.0, 1.0, 0.02732, 0.001518, 0.0, 1.0, 0.05448, 0.007499, 0.01033, 1.0, 0.0331, 0.002732, 0.002125, 1.0, 0.05448, 0.007499, 0.01033, 1.0, 0.05448, 0.007499, 0.01033, 1.0, 0.05448, 0.007499, 0.01033, 1.0, 0.02732, 0.001518, 0.0, 1.0, 0.02732, 0.001518, 0.0, 1.0, 0.05448, 0.007499, 0.01033, 1.0, 0.02843, 0.001821, 0.0003035, 1.0, 0.0331, 0.002732, 0.002125, 1.0, 0.02732, 0.001518, 0.0, 1.0, 0.02732, 0.001518, 0.0, 1.0, 0.02732, 0.001518, 0.0, 1.0, 0.02732, 0.001518, 0.0, 1.0, 0.02732, 0.001518, 0.0, 1.0, 0.02732, 0.001518, 0.0, 1.0, 1.0, 1.0, 1.0, 1.0, 1.0, 1.0, 1.0, 1.0, 1.0, 1.0, 1.0, 1.0, 1.0, 1.0, 1.0, 1.0, 0.05448, 0.007499, 0.01033, 1.0, 0.05448, 0.007499, 0.01033, 1.0, 0.04971, 0.006049, 0.008023, 1.0, 0.02732, 0.001518, 0.0, 1.0, 0.02732, 0.001518, 0.0, 1.0, 0.04092, 0.004391, 0.004391, 1.0, 0.02732, 0.001518, 0.0, 1.0, 0.04971, 0.006049, 0.008023, 1.0, 0.02732, 0.001518, 0.0, 1.0, 0.02732, 0.001518, 0.0, 1.0, 0.02732, 0.001518, 0.0, 1.0, 0.03071, 0.002125, 0.0009106, 1.0, 0.02732, 0.001518, 0.0, 1.0, 0.02732, 0.001518, 0.0, 1.0, 0.03071, 0.002125, 0.0009106, 1.0, 0.02843, 0.001821, 0.0003035, 1.0, 0.05448, 0.007499, 0.01033, 1.0, 0.05286, 0.006995, 0.009721, 1.0, 0.05448, 0.007499, 0.01033, 1.0, 0.05448, 0.007499, 0.01033, 1.0, 0.03434, 0.002732, 0.001821, 1.0, 0.05448, 0.007499, 0.01033, 1.0, 0.05448, 0.007499, 0.01033, 1.0, 0.05448, 0.007499, 0.01033, 1.0, 0.05448, 0.007499, 0.01033, 1.0, 0.05448, 0.007499, 0.01033, 1.0, 0.05448, 0.007499, 0.01033, 1.0, 0.05448, 0.007499, 0.01033, 1.0, 0.05448, 0.007499, 0.01033, 1.0, 0.05448, 0.007499, 0.01033, 1.0, 0.05448, 0.007499, 0.01033, 1.0, 0.05448, 0.007499, 0.01033, 1.0, 0.05448, 0.007499, 0.01033, 1.0, 0.05448, 0.007499, 0.01033, 1.0, 0.05448, 0.007499, 0.01033, 1.0, 0.05448, 0.007499, 0.01033, 1.0, 0.05448, 0.007499, 0.01033, 1.0, 0.05448, 0.007499, 0.01033, 1.0, 0.05448, 0.007499, 0.01033, 1.0, 0.05448, 0.007499, 0.01033, 1.0, 0.05448, 0.007499, 0.01033, 1.0, 0.05448, 0.007499, 0.01033, 1.0, 0.05448, 0.007499, 0.01033, 1.0, 0.05448, 0.007499, 0.01033, 1.0, 0.02732, 0.001518, 0.0, 1.0, 0.04092, 0.004391, 0.004391, 1.0, 0.05448, 0.007499, 0.01033, 1.0, 0.05448, 0.007499, 0.01033, 1.0, 0.0382, 0.003677, 0.003677, 1.0, 0.05448, 0.007499, 0.01033, 1.0, 0.05448, 0.007499, 0.01033, 1.0, 0.05448, 0.007499, 0.01033, 1.0, 0.05448, 0.007499, 0.01033, 1.0, 0.02732, 0.001518, 0.0, 1.0, 0.05448, 0.007499, 0.01033, 1.0, 0.05448, 0.007499, 0.01033, 1.0, 0.02732, 0.001518, 0.0, 1.0, 0.05448, 0.007499, 0.01033, 1.0, 0.05448, 0.007499, 0.01033, 1.0, 0.02732, 0.001518, 0.0, 1.0, 0.05448, 0.007499, 0.01033, 1.0, 0.05448, 0.007499, 0.01033, 1.0, 0.02732, 0.001518, 0.0, 1.0, 0.05448, 0.007499, 0.01033, 1.0, 0.02732, 0.001518, 0.0, 1.0, 0.02732, 0.001518, 0.0, 1.0, 0.02732, 0.001518, 0.0, 1.0, 0.02732, 0.001518, 0.0, 1.0, 0.02732, 0.001518, 0.0, 1.0, 0.02732, 0.001518, 0.0, 1.0, 0.05448, 0.007499, 0.01033, 1.0, 0.0382, 0.003677, 0.003677, 1.0, 0.05448, 0.007499, 0.01033, 1.0, 0.05448, 0.007499, 0.01033, 1.0, 0.05448, 0.007499, 0.01033, 1.0, 0.05448, 0.007499, 0.01033, 1.0, 0.05448, 0.007499, 0.01033, 1.0, 0.05448, 0.007499, 0.01033, 1.0, 0.05448, 0.007499, 0.01033, 1.0, 0.05448, 0.007499, 0.01033, 1.0, 0.02732, 0.001518, 0.0, 1.0, 0.05448, 0.007499, 0.01033, 1.0, 0.05448, 0.007499, 0.01033, 1.0, 0.02732, 0.001518, 0.0, 1.0, 0.05448, 0.007499, 0.01033, 1.0, 0.05448, 0.007499, 0.01033, 1.0, 0.05448, 0.007499, 0.01033, 1.0, 0.05448, 0.007499, 0.01033, 1.0, 0.02732, 0.001518, 0.0, 1.0, 0.02732, 0.001518, 0.0, 1.0, 0.02732, 0.001518, 0.0, 1.0, 0.02732, 0.001518, 0.0, 1.0, 0.02732, 0.001518, 0.0, 1.0, 0.02732, 0.001518, 0.0, 1.0, 0.05448, 0.007499, 0.01033, 1.0, 0.05448, 0.007499, 0.01033, 1.0, 0.02732, 0.001518, 0.0, 1.0, 0.05448, 0.007499, 0.01033, 1.0, 0.02732, 0.001518, 0.0, 1.0, 0.02732, 0.001518, 0.0, 1.0, 0.02732, 0.001518, 0.0, 1.0, 0.02732, 0.001518, 0.0, 1.0, 0.02732, 0.001518, 0.0, 1.0, 0.02732, 0.001518, 0.0, 1.0, 1.0, 1.0, 1.0, 1.0, 1.0, 1.0, 1.0, 1.0, 1.0, 1.0, 1.0, 1.0, 1.0, 1.0, 1.0, 1.0, 1.0, 1.0, 1.0, 1.0, 1.0, 1.0, 1.0, 1.0, 1.0, 1.0, 1.0, 1.0, 1.0, 1.0, 1.0, 1.0, 0.05951, 0.009134, 0.01229, 1.0, 0.05448, 0.007499, 0.01033, 1.0, 0.05448, 0.007499, 0.01033, 1.0, 0.05448, 0.007499, 0.01033, 1.0, 0.02732, 0.001518, 0.0, 1.0, 0.05448, 0.007499, 0.01033, 1.0, 0.05448, 0.007499, 0.01033, 1.0, 0.02732, 0.001518, 0.0, 1.0, 0.05448, 0.007499, 0.01033, 1.0, 0.05448, 0.007499, 0.01033, 1.0, 0.05448, 0.007499, 0.01033, 1.0, 0.05448, 0.007499, 0.01033, 1.0, 0.05448, 0.007499, 0.01033, 1.0, 1.0, 1.0, 1.0, 1.0, 1.0, 1.0, 1.0, 1.0, 1.0, 1.0, 1.0, 1.0, 1.0, 1.0, 1.0, 1.0, 1.0, 1.0, 1.0, 1.0, 1.0, 1.0, 1.0, 1.0, 1.0, 1.0, 1.0, 1.0, 1.0, 1.0, 1.0, 1.0, 1.0, 1.0, 1.0, 1.0, 1.0, 1.0, 1.0, 1.0, 1.0, 1.0, 1.0, 1.0, 1.0, 1.0, 1.0, 1.0, 0.05448, 0.007499, 0.01033, 1.0, 0.05448, 0.007499, 0.01033, 1.0, 0.05448, 0.007499, 0.01033, 1.0, 0.05448, 0.007499, 0.01033, 1.0, 0.05448, 0.007499, 0.01033, 1.0, 0.05448, 0.007499, 0.01033, 1.0, 0.05448, 0.007499, 0.01033, 1.0, 0.05448, 0.007499, 0.01033, 1.0, 0.02732, 0.001518, 0.0, 1.0, 0.05448, 0.007499, 0.01033, 1.0, 0.05448, 0.007499, 0.01033, 1.0, 0.05448, 0.007499, 0.01033, 1.0, 0.02732, 0.001518, 0.0, 1.0, 0.02732, 0.001518, 0.0, 1.0, 0.05448, 0.007499, 0.01033, 1.0, 0.05448, 0.007499, 0.01033, 1.0, 0.02732, 0.001518, 0.0, 1.0, 0.02732, 0.001518, 0.0, 1.0, 0.02732, 0.001518, 0.0, 1.0, 0.02732, 0.001518, 0.0, 1.0, 0.05448, 0.007499, 0.01033, 1.0, 0.05448, 0.007499, 0.01033, 1.0, 0.05448, 0.007499, 0.01033, 1.0, 0.05448, 0.007499, 0.01033, 1.0, 0.05448, 0.007499, 0.01033, 1.0, 0.05448, 0.007499, 0.01033, 1.0, 0.05448, 0.007499, 0.01033, 1.0, 0.0382, 0.003677, 0.003347, 1.0, 0.02732, 0.001518, 0.0, 1.0, 0.02732, 0.001518, 0.0, 1.0, 0.03071, 0.002428, 0.001518, 1.0, 0.02732, 0.001518, 0.0, 1.0, 0.02843, 0.001821, 0.0006071, 1.0, 0.0382, 0.003677, 0.003347, 1.0, 0.05448, 0.007499, 0.01033, 1.0, 0.05448, 0.007499, 0.01033, 1.0, 0.05448, 0.007499, 0.01033, 1.0, 0.05448, 0.007499, 0.01033, 1.0, 0.02732, 0.001518, 0.0, 1.0, 0.05448, 0.007499, 0.01033, 1.0, 0.05448, 0.007499, 0.01033, 1.0, 0.05448, 0.007499, 0.01033, 1.0, 0.05448, 0.007499, 0.01033, 1.0, 0.05448, 0.007499, 0.01033, 1.0, 0.05448, 0.007499, 0.01033, 1.0, 0.05448, 0.007499, 0.01033, 1.0, 0.02732, 0.001518, 0.0, 1.0, 0.02732, 0.001518, 0.0, 1.0, 0.05448, 0.007499, 0.01033, 1.0, 0.05448, 0.007499, 0.01033, 1.0, 0.05448, 0.007499, 0.01033, 1.0, 0.02843, 0.001821, 0.0003035, 1.0, 0.02732, 0.001518, 0.0, 1.0, 0.0331, 0.002732, 0.002125, 1.0, 0.02732, 0.001518, 0.0, 1.0, 0.02732, 0.001518, 0.0, 1.0, 0.0319, 0.002428, 0.001214, 1.0, 0.02732, 0.001518, 0.0, 1.0, 0.05448, 0.007499, 0.01033, 1.0, 0.02732, 0.001518, 0.0, 1.0, 0.02843, 0.001821, 0.0003035, 1.0, 0.05448, 0.007499, 0.01033, 1.0, 0.05448, 0.007499, 0.01033, 1.0, 0.05448, 0.007499, 0.01033, 1.0, 0.05448, 0.007499, 0.01033, 1.0, 0.05448, 0.007499, 0.01033, 1.0, 0.02843, 0.001821, 0.0003035, 1.0, 0.02732, 0.001518, 0.0, 1.0, 0.02732, 0.001518, 0.0, 1.0, 0.02956, 0.002125, 0.001214, 1.0, 0.05448, 0.007499, 0.01033, 1.0, 0.05448, 0.007499, 0.01033, 1.0, 0.05448, 0.007499, 0.01033, 1.0, 0.05448, 0.007499, 0.01033, 1.0, 0.05448, 0.007499, 0.01033, 1.0, 0.05448, 0.007499, 0.01033, 1.0, 0.05448, 0.007499, 0.01033, 1.0, 0.05448, 0.007499, 0.01033, 1.0, 0.05448, 0.007499, 0.01033, 1.0, 0.02732, 0.001518, 0.0, 1.0, 0.02732, 0.001518, 0.0, 1.0, 0.02843, 0.001821, 0.0003035, 1.0, 0.0331, 0.002732, 0.002125, 1.0, 0.02732, 0.001518, 0.0, 1.0, 0.02732, 0.001518, 0.0, 1.0, 0.0319, 0.002428, 0.001518, 1.0, 0.05448, 0.007499, 0.01033, 1.0, 0.05448, 0.007499, 0.01033, 1.0, 0.0331, 0.002732, 0.002125, 1.0, 0.0319, 0.002428, 0.001518, 1.0, 0.0319, 0.002428, 0.001214, 1.0, 0.05448, 0.007499, 0.01033, 1.0, 0.05448, 0.007499, 0.01033, 1.0, 0.05448, 0.007499, 0.01033, 1.0, 0.02732, 0.001518, 0.0, 1.0, 0.0319, 0.002428, 0.001214, 1.0, 0.05448, 0.007499, 0.01033, 1.0, 0.05448, 0.007499, 0.01033, 1.0, 1.0, 1.0, 1.0, 1.0, 1.0, 1.0, 1.0, 1.0, 1.0, 1.0, 1.0, 1.0, 1.0, 1.0, 1.0, 1.0, 0.05448, 0.007499, 0.01033, 1.0, 0.05448, 0.007499, 0.01033, 1.0, 0.05448, 0.007499, 0.01033, 1.0, 0.05448, 0.007499, 0.01033, 1.0, 1.0, 1.0, 1.0, 1.0, 1.0, 1.0, 1.0, 1.0, 1.0, 1.0, 1.0, 1.0, 1.0, 1.0, 1.0, 1.0, 1.0, 1.0, 1.0, 1.0, 1.0, 1.0, 1.0, 1.0, 1.0, 1.0, 1.0, 1.0, 1.0, 1.0, 1.0, 1.0, 1.0, 1.0, 1.0, 1.0, 1.0, 1.0, 1.0, 1.0, 1.0, 1.0, 1.0, 1.0, 1.0, 1.0, 1.0, 1.0, 0.05448, 0.007499, 0.01033, 1.0, 0.05448, 0.007499, 0.01033, 1.0, 0.05448, 0.007499, 0.01033, 1.0, 0.05448, 0.007499, 0.01033, 1.0, 0.05448, 0.007499, 0.01033, 1.0, 0.02732, 0.001518, 0.0, 1.0, 0.03434, 0.003347, 0.002732, 1.0, 0.05448, 0.007499, 0.01033, 1.0, 0.02956, 0.002125, 0.0009106, 1.0, 0.02732, 0.001518, 0.0, 1.0, 0.02732, 0.001518, 0.0, 1.0, 0.02843, 0.001821, 0.0003035, 1.0, 0.02732, 0.001518, 0.0, 1.0, 0.02956, 0.001821, 0.0006071, 1.0, 0.02732, 0.001518, 0.0, 1.0, 0.03434, 0.002732, 0.001821, 1.0, 0.05448, 0.007499, 0.01033, 1.0, 0.05613, 0.008023, 0.01096, 1.0, 0.05613, 0.008023, 0.01096, 1.0, 0.05613, 0.008023, 0.01096, 1.0, 0.05448, 0.007499, 0.01033, 1.0, 0.03434, 0.003347, 0.002732, 1.0, 0.2016, 0.1095, 0.1144, 1.0, 0.05448, 0.007499, 0.01033, 1.0, 0.02843, 0.001821, 0.0003035, 1.0, 0.02732, 0.001518, 0.0, 1.0, 0.02732, 0.001518, 0.0, 1.0, 0.02843, 0.001821, 0.0003035, 1.0, 0.03434, 0.002732, 0.001821, 1.0, 0.02732, 0.001518, 0.0, 1.0, 0.02843, 0.001821, 0.0003035, 1.0, 0.02956, 0.002125, 0.0009106, 1.0, 0.05448, 0.007499, 0.01033, 1.0, 0.05448, 0.007499, 0.01033, 1.0, 0.05448, 0.007499, 0.01033, 1.0, 0.05448, 0.007499, 0.01033, 1.0, 0.02732, 0.001518, 0.0, 1.0, 0.04092, 0.004391, 0.004391, 1.0, 0.05127, 0.006995, 0.009134, 1.0, 0.02843, 0.001821, 0.0003035, 1.0, 0.02732, 0.001518, 0.0, 1.0, 0.02732, 0.001518, 0.0, 1.0, 0.02843, 0.001821, 0.0003035, 1.0, 0.02732, 0.001518, 0.0003035, 1.0, 0.04667, 0.006049, 0.007499, 1.0, 0.05613, 0.008023, 0.01096, 1.0, 0.08022, 0.0185, 0.02315, 1.0, 0.05448, 0.007499, 0.01033, 1.0, 0.02732, 0.001518, 0.0, 1.0, 0.05448, 0.007499, 0.01033, 1.0, 0.05448, 0.007499, 0.01033, 1.0, 0.02732, 0.001518, 0.0, 1.0, 1.0, 1.0, 1.0, 1.0, 1.0, 1.0, 1.0, 1.0, 1.0, 1.0, 1.0, 1.0, 1.0, 1.0, 1.0, 1.0, 0.02732, 0.001518, 0.0003035, 1.0, 0.05448, 0.007499, 0.01033, 1.0, 0.05448, 0.007499, 0.01033, 1.0, 0.05448, 0.007499, 0.01033, 1.0, 0.02732, 0.001518, 0.0, 1.0, 0.02732, 0.001518, 0.0003035, 1.0, 0.05448, 0.007499, 0.01033, 1.0, 0.05951, 0.009134, 0.01229, 1.0, 1.0, 1.0, 1.0, 1.0, 1.0, 1.0, 1.0, 1.0, 1.0, 1.0, 1.0, 1.0, 1.0, 1.0, 1.0, 1.0, 1.0, 1.0, 1.0, 1.0, 1.0, 1.0, 1.0, 1.0, 1.0, 1.0, 1.0, 1.0, 1.0, 1.0, 1.0, 1.0, 1.0, 1.0, 1.0, 1.0, 1.0, 1.0, 1.0, 1.0, 1.0, 1.0, 1.0, 1.0, 1.0, 1.0, 1.0, 1.0, 1.0, 1.0, 1.0, 1.0, 1.0, 1.0, 1.0, 1.0, 1.0, 1.0, 1.0, 1.0, 1.0, 1.0, 1.0, 1.0, 1.0, 1.0, 1.0, 1.0, 1.0, 1.0, 1.0, 1.0, 1.0, 1.0, 1.0, 1.0, 1.0, 1.0, 1.0, 1.0, 1.0, 1.0, 1.0, 1.0, 1.0, 1.0, 1.0, 1.0, 1.0, 1.0, 1.0, 1.0, 1.0, 1.0, 1.0, 1.0, 0.05448, 0.007499, 0.01033, 1.0, 0.05448, 0.007499, 0.01033, 1.0, 0.05448, 0.007499, 0.01033, 1.0, 0.05448, 0.007499, 0.01033, 1.0, 0.05448, 0.007499, 0.01033, 1.0, 0.05448, 0.007499, 0.01033, 1.0, 0.05448, 0.007499, 0.01033, 1.0, 0.05448, 0.007499, 0.01033, 1.0, 0.05448, 0.007499, 0.01033, 1.0, 0.05448, 0.007499, 0.01033, 1.0, 0.05448, 0.007499, 0.01033, 1.0, 0.05448, 0.007499, 0.01033, 1.0, 0.02732, 0.001518, 0.0, 1.0, 0.04667, 0.005605, 0.006512, 1.0, 0.05448, 0.007499, 0.01033, 1.0, 0.05448, 0.007499, 0.01033, 1.0, 0.05448, 0.007499, 0.01033, 1.0, 0.05448, 0.007499, 0.01033, 1.0, 0.05448, 0.007499, 0.01033, 1.0, 0.05448, 0.007499, 0.01033, 1.0, 0.05448, 0.007499, 0.01033, 1.0, 0.05448, 0.007499, 0.01033, 1.0, 0.05448, 0.007499, 0.01033, 1.0, 0.05448, 0.007499, 0.01033, 1.0, 0.05448, 0.007499, 0.01033, 1.0, 0.02732, 0.001518, 0.0, 1.0, 0.05448, 0.007499, 0.01033, 1.0, 0.08022, 0.02029, 0.02416, 1.0, 0.05448, 0.007499, 0.01033, 1.0, 0.05448, 0.007499, 0.01033, 1.0, 0.05448, 0.007499, 0.01033, 1.0, 0.05448, 0.007499, 0.01033, 1.0, 0.02732, 0.001518, 0.0, 1.0, 0.02732, 0.001518, 0.0, 1.0, 0.02732, 0.001518, 0.0, 1.0, 0.02732, 0.001518, 0.0, 1.0, 0.0382, 0.003677, 0.003347, 1.0, 0.02843, 0.001821, 0.0006071, 1.0, 0.02732, 0.001518, 0.0, 1.0, 0.02732, 0.001518, 0.0, 1.0, 0.02732, 0.001518, 0.0, 1.0, 0.02732, 0.001518, 0.0, 1.0, 0.02732, 0.001518, 0.0, 1.0, 0.05448, 0.007499, 0.01033, 1.0, 0.05448, 0.007499, 0.01033, 1.0, 0.02732, 0.001518, 0.0, 1.0, 0.02732, 0.001518, 0.0, 1.0, 0.02732, 0.001518, 0.0, 1.0, 0.02843, 0.001821, 0.0006071, 1.0, 0.02732, 0.001518, 0.0, 1.0, 0.02732, 0.001518, 0.0, 1.0, 0.02732, 0.001518, 0.0, 1.0, 0.02956, 0.002125, 0.0009106, 1.0, 0.02843, 0.001518, 0.0003035, 1.0, 0.02732, 0.001518, 0.0, 1.0, 0.04231, 0.006512, 0.008568, 1.0, 0.05448, 0.007499, 0.01033, 1.0, 0.02732, 0.001518, 0.0, 1.0, 0.02732, 0.001518, 0.0, 1.0, 0.02732, 0.001518, 0.0, 1.0, 0.02732, 0.001518, 0.0, 1.0, 0.02732, 0.001518, 0.0, 1.0, 0.02732, 0.001518, 0.0, 1.0, 0.02843, 0.001518, 0.0003035, 1.0, 0.02732, 0.001518, 0.0, 1.0, 0.02732, 0.001518, 0.0, 1.0, 0.02732, 0.001518, 0.0, 1.0, 0.05448, 0.007499, 0.01033, 1.0, 0.05448, 0.007499, 0.01033, 1.0, 0.02732, 0.001518, 0.0, 1.0, 0.05448, 0.007499, 0.009721, 1.0, 0.02956, 0.002125, 0.0009106, 1.0, 0.02732, 0.001518, 0.0, 1.0, 0.02732, 0.001518, 0.0, 1.0, 0.02732, 0.001518, 0.0, 1.0, 0.02732, 0.001518, 0.0, 1.0, 0.02732, 0.001518, 0.0, 1.0, 0.0356, 0.003035, 0.002428, 1.0, 0.02732, 0.001518, 0.0, 1.0, 0.02732, 0.001518, 0.0, 1.0, 0.02732, 0.001518, 0.0, 1.0, 0.02732, 0.001518, 0.0, 1.0, 0.02732, 0.001518, 0.0, 1.0, 0.02732, 0.001518, 0.0, 1.0, 0.02732, 0.001518, 0.0, 1.0, 0.05448, 0.007499, 0.01033, 1.0, 0.04231, 0.006512, 0.008568, 1.0, 0.02732, 0.001518, 0.0, 1.0, 0.05448, 0.007499, 0.01033, 1.0, 0.05448, 0.007499, 0.01033, 1.0, 0.05448, 0.007499, 0.01033, 1.0, 0.05448, 0.007499, 0.01033, 1.0, 0.05448, 0.007499, 0.01033, 1.0, 0.05448, 0.007499, 0.01033, 1.0, 0.02956, 0.002125, 0.0009106, 1.0, 0.04231, 0.006512, 0.008568, 1.0, 0.02732, 0.001518, 0.0, 1.0, 0.02732, 0.001518, 0.0, 1.0, 0.02732, 0.001518, 0.0, 1.0, 0.02732, 0.001518, 0.0, 1.0, 0.05448, 0.007499, 0.01033, 1.0, 0.05448, 0.007499, 0.01033, 1.0, 0.05448, 0.007499, 0.01033, 1.0, 0.05448, 0.007499, 0.01033, 1.0, 0.05448, 0.007499, 0.01033, 1.0, 0.05448, 0.007499, 0.01033, 1.0, 0.05448, 0.007499, 0.01033, 1.0])
me_plane.materials.append(mat_material_001)
me_plane.materials.append(mat_material_002)
me_plane.materials.append(mat_material_003)
me_plane.materials.append(mat_material_004)
me_plane.materials.append(mat_material)
me_plane.materials.append(mat_material_005)
me_plane.materials.append(mat_material_006)
me_plane.use_remesh_preserve_volume = False
me_plane.use_remesh_preserve_attributes = False
me_plane.use_mirror_vertex_groups = False
me_plane.update()

# ---- objects
ob_plane = bpy.data.objects.new('Plane', me_plane)
ob_lamp = bpy.data.objects.new('Lamp', light_lamp)
ob_camera = bpy.data.objects.new('Camera', cam_camera)

# ---- transforms, parenting, visibility, modifiers, constraints
ob_plane.location = (0.644, 1.296, 1.382)
ob_plane.lineart.crease_threshold = 0.0
_vg = ob_plane.vertex_groups.new(name='Group')
ob_lamp.location = (4.076, 1.005, 5.904)
ob_lamp.rotation_euler = (0.6503, 0.05522, 1.866)
ob_lamp.lock_rotations_4d = False
ob_lamp.empty_display_type = 'ARROWS'
ob_lamp.color = (0.0, 0.0, 0.0, 0.0)
ob_lamp.lineart.crease_threshold = 0.0
ob_camera.location = (0.901, 9.762, 6.014)
ob_camera.rotation_euler = (1.172, 0.02827, 2.995)
ob_camera.lock_rotations_4d = False
ob_camera.empty_display_type = 'ARROWS'
ob_camera.color = (0.0, 0.0, 0.0, 0.0)
ob_camera.display_type = 'WIRE'
ob_camera.lineart.crease_threshold = 0.0

# ---- collection membership
col_collection_1.objects.link(ob_plane)
col_collection_1.objects.link(ob_lamp)
col_collection_1.objects.link(ob_camera)

# ---- scene / render settings (as saved in the file)
scene.camera = ob_camera
scene.frame_start = 1; scene.frame_end = 250; scene.frame_set(4)
scene.render.engine = 'CYCLES'
scene.render.resolution_percentage = 50
scene.render.dither_intensity = 0.0
scene.cycles.use_denoising = False
scene.cycles.samples = 128
scene.cycles.sampling_pattern = 'TABULATED_SOBOL'
scene.cycles.use_adaptive_sampling = False
scene.cycles.use_light_tree = False
scene.cycles.blur_glossy = 0.0
scene.cycles.sample_clamp_indirect = 0.0
scene.view_settings.view_transform = 'Standard'
bpy.context.view_layer.update()
